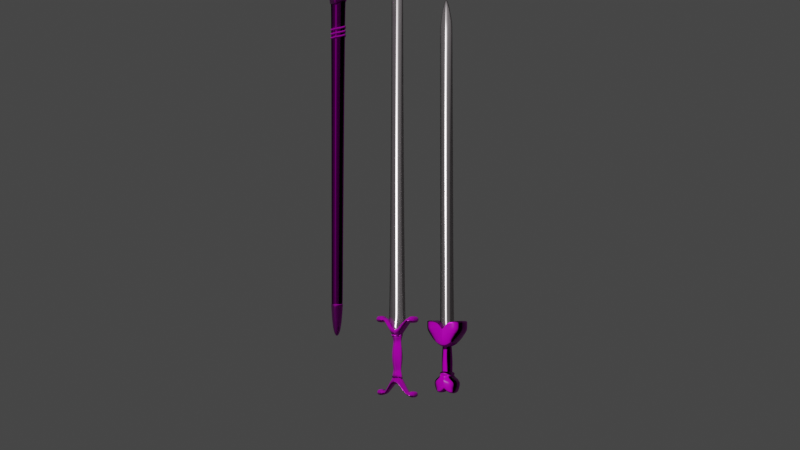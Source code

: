 # Source: GallicLongsword.blend  (saved by Blender 3.3.6; exported with 4.5.12 LTS)
import bpy
from mathutils import Matrix  # noqa: F401  (used for matrix-valued properties, if any)

bpy.ops.wm.read_factory_settings(use_empty=True)
scene = bpy.context.scene
scene.name = 'Scene'

# ---- collections
col_collection = bpy.data.collections.new('Collection'); scene.collection.children.link(col_collection)

# ---- images (referenced by path relative to the original .blend; pixels are not part of the script)
import os
ASSET_DIR = os.environ.get("B2B_ASSET_DIR", "")  # directory of the original .blend (textures are referenced by path, not embedded)
HERE = os.path.dirname(os.path.abspath(__file__))  # packed textures are extracted next to this script under _unpacked/

def load_image(name, relpath, width, height, colorspace="sRGB"):
    """Load a texture the original file referenced (path relative to the .blend, or extracted next to this script)."""
    p = next((c for c in (os.path.join(HERE, relpath), os.path.join(ASSET_DIR, relpath)) if relpath and os.path.exists(c)), "")
    if p:
        img = bpy.data.images.load(p, check_existing=True)
        img.name = name
    else:  # same state as the original file: an image datablock whose file is absent (Cycles renders it pink)
        img = bpy.data.images.new(name, width, height)
        img.source = "FILE"
        img.filepath = "//" + (relpath or name)
    img.colorspace_settings.name = colorspace
    return img
img_metal047a_4k_jpg_displacement_jpg = load_image('Metal047A_4K-JPG_Displacement.jpg', 'Metal047A_4K-JPG_Displacement.jpg', 1024, 1024, 'Non-Color')
img_metal047a_4k_jpg_color_jpg = load_image('Metal047A_4K-JPG_Color.jpg', 'Metal047A_4K-JPG_Color.jpg', 1024, 1024, 'sRGB')
img_metal047a_4k_jpg_mtlx = load_image('Metal047A_4K-JPG.mtlx', 'Metal047A_4K-JPG.mtlx', 1024, 1024, 'Non-Color')
img_metal047a_4k_jpg_roughness_jpg = load_image('Metal047A_4K-JPG_Roughness.jpg', 'Metal047A_4K-JPG_Roughness.jpg', 1024, 1024, 'Non-Color')
img_metal047a_4k_jpg_normaldx_jpg = load_image('Metal047A_4K-JPG_NormalDX.jpg', 'Metal047A_4K-JPG_NormalDX.jpg', 1024, 1024, 'Non-Color')
img_leather034d_1k_jpg_displacement_jpg_002 = load_image('Leather034D_1K-JPG_Displacement.jpg.002', 'Leather034D_1K-JPG_Displacement.jpg', 1024, 1024, 'Non-Color')
img_leather034d_1k_jpg_color_jpg_002 = load_image('Leather034D_1K-JPG_Color.jpg.002', 'Leather034D_1K-JPG_Color.jpg', 1024, 1024, 'sRGB')
img_leather034d_1k_jpg_roughness_jpg_001 = load_image('Leather034D_1K-JPG_Roughness.jpg.001', 'Leather034D_1K-JPG_Roughness.jpg', 1024, 1024, 'Non-Color')
img_leather034d_1k_jpg_normaldx_jpg_002 = load_image('Leather034D_1K-JPG_NormalDX.jpg.002', 'Leather034D_1K-JPG_NormalDX.jpg', 1024, 1024, 'Non-Color')
img_leather034d_1k_jpg_ambientocclusion_jpg_001 = load_image('Leather034D_1K-JPG_AmbientOcclusion.jpg.001', 'Leather034D_1K-JPG_AmbientOcclusion.jpg', 1024, 1024, 'Non-Color')
img_wood027_1k_jpg_displacement_jpg_002 = load_image('Wood027_1K-JPG_Displacement.jpg.002', 'Wood027_1K-JPG_Displacement.jpg', 1024, 1024, 'Non-Color')
img_wood027_1k_jpg_color_jpg_002 = load_image('Wood027_1K-JPG_Color.jpg.002', 'Wood027_1K-JPG_Color.jpg', 1024, 1024, 'sRGB')
img_wood027_1k_jpg_roughness_jpg_002 = load_image('Wood027_1K-JPG_Roughness.jpg.002', 'Wood027_1K-JPG_Roughness.jpg', 1024, 1024, 'Non-Color')
img_wood027_1k_jpg_normaldx_jpg_002 = load_image('Wood027_1K-JPG_NormalDX.jpg.002', 'Wood027_1K-JPG_NormalDX.jpg', 1024, 1024, 'Non-Color')
img_metal003_1k_jpg_displacement_jpg_002 = load_image('Metal003_1K-JPG_Displacement.jpg.002', 'Metal003_1K-JPG_Displacement.jpg', 1024, 1024, 'Non-Color')
img_metal003_1k_jpg_color_jpg_002 = load_image('Metal003_1K-JPG_Color.jpg.002', 'Metal003_1K-JPG_Color.jpg', 1024, 1024, 'sRGB')
img_metal003_1k_jpg_mtlx_001 = load_image('Metal003_1K-JPG.mtlx.001', 'Metal003_1K-JPG.mtlx', 1024, 1024, 'Non-Color')
img_metal003_1k_jpg_roughness_jpg_001 = load_image('Metal003_1K-JPG_Roughness.jpg.001', 'Metal003_1K-JPG_Roughness.jpg', 1024, 1024, 'Non-Color')
img_metal003_1k_jpg_normaldx_jpg_002 = load_image('Metal003_1K-JPG_NormalDX.jpg.002', 'Metal003_1K-JPG_NormalDX.jpg', 1024, 1024, 'Non-Color')
img_metal032_4k_jpg_roughness_jpg_001 = load_image('Metal032_4K-JPG_Roughness.jpg.001', 'Metal032_4K-JPG_Roughness.jpg', 1024, 1024, 'Non-Color')
img_metal032_4k_jpg_displacement_jpg_001 = load_image('Metal032_4K-JPG_Displacement.jpg.001', 'Metal032_4K-JPG_Displacement.jpg', 1024, 1024, 'Non-Color')
img_metal032_4k_jpg_color_jpg_001 = load_image('Metal032_4K-JPG_Color.jpg.001', 'Metal032_4K-JPG_Color.jpg', 1024, 1024, 'sRGB')
img_metal032_4k_jpg_mtlx_001 = load_image('Metal032_4K-JPG.mtlx.001', 'Metal032_4K-JPG.mtlx', 1024, 1024, 'Non-Color')
img_metal032_4k_jpg_normaldx_jpg_001 = load_image('Metal032_4K-JPG_NormalDX.jpg.001', 'Metal032_4K-JPG_NormalDX.jpg', 1024, 1024, 'Non-Color')
img_leather034c_4k_jpg_displacement_jpg = load_image('Leather034C_4K-JPG_Displacement.jpg', 'Leather034C_4K-JPG_Displacement.jpg', 1024, 1024, 'Non-Color')
img_leather034c_4k_jpg_color_jpg = load_image('Leather034C_4K-JPG_Color.jpg', 'Leather034C_4K-JPG_Color.jpg', 1024, 1024, 'sRGB')
img_leather034c_4k_jpg_roughness_jpg = load_image('Leather034C_4K-JPG_Roughness.jpg', 'Leather034C_4K-JPG_Roughness.jpg', 1024, 1024, 'Non-Color')
img_leather034c_4k_jpg_normaldx_jpg = load_image('Leather034C_4K-JPG_NormalDX.jpg', 'Leather034C_4K-JPG_NormalDX.jpg', 1024, 1024, 'Non-Color')
img_leather034c_4k_jpg_ambientocclusion_jpg = load_image('Leather034C_4K-JPG_AmbientOcclusion.jpg', 'Leather034C_4K-JPG_AmbientOcclusion.jpg', 1024, 1024, 'Non-Color')
img_metal035_4k_jpg_displacement_jpg_001 = load_image('Metal035_4K-JPG_Displacement.jpg.001', 'Metal035_4K-JPG_Displacement.jpg', 1024, 1024, 'Non-Color')
img_metal035_4k_jpg_color_jpg_001 = load_image('Metal035_4K-JPG_Color.jpg.001', 'Metal035_4K-JPG_Color.jpg', 1024, 1024, 'sRGB')
img_metal035_4k_jpg_mtlx_001 = load_image('Metal035_4K-JPG.mtlx.001', 'Metal035_4K-JPG.mtlx', 1024, 1024, 'Non-Color')
img_metal035_4k_jpg_roughness_jpg_001 = load_image('Metal035_4K-JPG_Roughness.jpg.001', 'Metal035_4K-JPG_Roughness.jpg', 1024, 1024, 'Non-Color')
img_metal035_4k_jpg_normaldx_jpg_001 = load_image('Metal035_4K-JPG_NormalDX.jpg.001', 'Metal035_4K-JPG_NormalDX.jpg', 1024, 1024, 'Non-Color')

# ---- materials (node trees are filled in below, after node groups)
mat_swordbasematerial = bpy.data.materials.new('SwordBaseMaterial')
mat_swordbasematerial.alpha_threshold = 0.0
mat_swordbasematerial.roughness = 0.5
mat_swordbasematerial.line_color = (0.0, 0.0, 0.0, 1.0)
mat_swordleathermaterial_001 = bpy.data.materials.new('SwordLeatherMaterial.001')
mat_swordwoodmaterial_001 = bpy.data.materials.new('SwordWoodMaterial.001')
mat_hiltmetalmaterial_001 = bpy.data.materials.new('HiltMetalMaterial.001')
mat_swordmetalmaterial_001 = bpy.data.materials.new('SwordMetalMaterial.001')
mat_swordmetalmaterial_001.alpha_threshold = 0.0
mat_swordmetalmaterial_001.roughness = 0.5
mat_swordmetalmaterial_001.line_color = (0.0, 0.0, 0.0, 1.0)
mat_swordhandlematerial = bpy.data.materials.new('SwordHandleMaterial')
mat_hiltringmaterial = bpy.data.materials.new('HiltRingMaterial')

# ---- material node trees
mat_swordbasematerial.use_nodes = True; mat_swordbasematerial.node_tree.nodes.clear()
_N = mat_swordbasematerial.node_tree.nodes; _L = mat_swordbasematerial.node_tree.links
n0 = _N.new('ShaderNodeOutputMaterial'); n0.name = 'Material Output'; n0.location = (300, 300)
n1 = _N.new('ShaderNodeBsdfPrincipled'); n1.name = 'Principled BSDF'; n1.location = (10, 300)
n1.distribution = 'GGX'
n1.subsurface_method = 'RANDOM_WALK_SKIN'
n1.inputs[3].default_value = 1.45
n1.inputs[27].default_value = (0.0, 0.0, 0.0, 1.0)
n1.inputs[28].default_value = 1.0
n2 = _N.new('ShaderNodeTexImage'); n2.name = 'Image Texture'; n2.location = (88, -1150)
n2.label = 'Displacement'
n2.image = img_metal047a_4k_jpg_displacement_jpg
n3 = _N.new('ShaderNodeDisplacement'); n3.name = 'Displacement'; n3.location = (110, -400)
n3.inputs[2].default_value = 1.0
n4 = _N.new('ShaderNodeTexImage'); n4.name = 'Image Texture.001'; n4.location = (88, -30)
n4.label = 'Base Color'
n4.image = img_metal047a_4k_jpg_color_jpg
n5 = _N.new('ShaderNodeTexImage'); n5.name = 'Image Texture.002'; n5.location = (88, -310)
n5.label = 'Metallic'
n5.image = img_metal047a_4k_jpg_mtlx
n6 = _N.new('ShaderNodeTexImage'); n6.name = 'Image Texture.003'; n6.location = (88, -590)
n6.label = 'Roughness'
n6.image = img_metal047a_4k_jpg_roughness_jpg
n7 = _N.new('ShaderNodeTexImage'); n7.name = 'Image Texture.004'; n7.location = (88, -870)
n7.label = 'Normal'
n7.image = img_metal047a_4k_jpg_normaldx_jpg
n8 = _N.new('ShaderNodeNormalMap'); n8.name = 'Normal Map'; n8.location = (-240, -340)
n8.inputs[0].default_value = 1.1
n9 = _N.new('ShaderNodeMapping'); n9.name = 'Mapping'; n9.location = (230, -30)
n10 = _N.new('NodeReroute'); n10.name = 'Reroute'; n10.location = (38, -700)
n10.width = 16
n10.socket_idname = 'NodeSocketVector'
n11 = _N.new('ShaderNodeTexCoord'); n11.name = 'Texture Coordinate'; n11.location = (30, -30)
n12 = _N.new('NodeFrame'); n12.name = 'Frame'; n12.location = (-1270, 330)
n12.label = 'Mapping'
n12.width = 400
n13 = _N.new('NodeFrame'); n13.name = 'Frame.001'; n13.location = (-628, 530)
n13.label = 'Textures'
n13.width = 358
n2.parent = n13
n4.parent = n13
n5.parent = n13
n6.parent = n13
n7.parent = n13
n9.parent = n12
n10.parent = n13
n11.parent = n12
_L.new(n1.outputs[0], n0.inputs[0])
_L.new(n2.outputs[0], n3.inputs[0])
_L.new(n3.outputs[0], n0.inputs[2])
_L.new(n4.outputs[0], n1.inputs[0])
_L.new(n5.outputs[0], n1.inputs[1])
_L.new(n6.outputs[0], n1.inputs[2])
_L.new(n7.outputs[0], n8.inputs[1])
_L.new(n8.outputs[0], n1.inputs[5])
_L.new(n10.outputs[0], n4.inputs[0])
_L.new(n10.outputs[0], n5.inputs[0])
_L.new(n10.outputs[0], n6.inputs[0])
_L.new(n10.outputs[0], n7.inputs[0])
_L.new(n10.outputs[0], n2.inputs[0])
_L.new(n9.outputs[0], n10.inputs[0])
_L.new(n11.outputs[2], n9.inputs[0])
n0.is_active_output = True
mat_swordleathermaterial_001.use_nodes = True; mat_swordleathermaterial_001.node_tree.nodes.clear()
_N = mat_swordleathermaterial_001.node_tree.nodes; _L = mat_swordleathermaterial_001.node_tree.links
n0 = _N.new('NodeFrame'); n0.name = 'Frame'; n0.location = (-1498, 359)
n0.label = 'Mapping'
n0.width = 400
n1 = _N.new('NodeFrame'); n1.name = 'Frame.001'; n1.location = (-856, 559)
n1.label = 'Textures'
n1.width = 358
n2 = _N.new('ShaderNodeOutputMaterial'); n2.name = 'Material Output'; n2.location = (378, 337)
n3 = _N.new('ShaderNodeBsdfPrincipled'); n3.name = 'Principled BSDF'; n3.location = (-218, 329)
n3.distribution = 'GGX'
n3.subsurface_method = 'RANDOM_WALK_SKIN'
n3.inputs[3].default_value = 1.45
n3.inputs[13].default_value = 0.0
n3.inputs[27].default_value = (0.0, 0.0, 0.0, 1.0)
n3.inputs[28].default_value = 1.0
n4 = _N.new('ShaderNodeTexImage'); n4.name = 'Image Texture'; n4.location = (88, -1150)
n4.label = 'Displacement'
n4.image = img_leather034d_1k_jpg_displacement_jpg_002
n5 = _N.new('ShaderNodeDisplacement'); n5.name = 'Displacement'; n5.location = (-118, -371)
n5.inputs[2].default_value = 1.0
n6 = _N.new('ShaderNodeTexImage'); n6.name = 'Image Texture.001'; n6.location = (88, -310)
n6.label = 'Base Color'
n6.image = img_leather034d_1k_jpg_color_jpg_002
n7 = _N.new('ShaderNodeTexImage'); n7.name = 'Image Texture.002'; n7.location = (88, -590)
n7.label = 'Roughness'
n7.image = img_leather034d_1k_jpg_roughness_jpg_001
n8 = _N.new('ShaderNodeTexImage'); n8.name = 'Image Texture.003'; n8.location = (88, -870)
n8.label = 'Normal'
n8.image = img_leather034d_1k_jpg_normaldx_jpg_002
n9 = _N.new('ShaderNodeTexImage'); n9.name = 'Image Texture.004'; n9.location = (88, -30)
n9.label = 'Ambient Occlusion'
n9.image = img_leather034d_1k_jpg_ambientocclusion_jpg_001
n10 = _N.new('ShaderNodeMapping'); n10.name = 'Mapping'; n10.location = (230, -30)
n11 = _N.new('NodeReroute'); n11.name = 'Reroute'; n11.location = (38, -705)
n11.width = 16
n11.socket_idname = 'NodeSocketVector'
n12 = _N.new('ShaderNodeTexCoord'); n12.name = 'Texture Coordinate'; n12.location = (30, -30)
n13 = _N.new('ShaderNodeNormalMap'); n13.name = 'Normal Map'; n13.location = (-468, -311)
n13.inputs[0].default_value = 1.5
n4.parent = n1
n6.parent = n1
n7.parent = n1
n8.parent = n1
n9.parent = n1
n10.parent = n0
n11.parent = n1
n12.parent = n0
_L.new(n3.outputs[0], n2.inputs[0])
_L.new(n4.outputs[0], n5.inputs[0])
_L.new(n5.outputs[0], n2.inputs[2])
_L.new(n6.outputs[0], n3.inputs[0])
_L.new(n7.outputs[0], n3.inputs[2])
_L.new(n8.outputs[0], n13.inputs[1])
_L.new(n13.outputs[0], n3.inputs[5])
_L.new(n11.outputs[0], n9.inputs[0])
_L.new(n11.outputs[0], n6.inputs[0])
_L.new(n11.outputs[0], n7.inputs[0])
_L.new(n11.outputs[0], n8.inputs[0])
_L.new(n11.outputs[0], n4.inputs[0])
_L.new(n10.outputs[0], n11.inputs[0])
_L.new(n12.outputs[2], n10.inputs[0])
n2.is_active_output = True
mat_swordwoodmaterial_001.use_nodes = True; mat_swordwoodmaterial_001.node_tree.nodes.clear()
_N = mat_swordwoodmaterial_001.node_tree.nodes; _L = mat_swordwoodmaterial_001.node_tree.links
n0 = _N.new('ShaderNodeOutputMaterial'); n0.name = 'Material Output'; n0.location = (473, 292)
n1 = _N.new('ShaderNodeBsdfPrincipled'); n1.name = 'Principled BSDF'; n1.location = (-91, 310)
n1.distribution = 'GGX'
n1.subsurface_method = 'RANDOM_WALK_SKIN'
n1.inputs[3].default_value = 1.45
n1.inputs[13].default_value = 0.1091
n1.inputs[27].default_value = (0.0, 0.0, 0.0, 1.0)
n1.inputs[28].default_value = 1.0
n2 = _N.new('ShaderNodeTexImage'); n2.name = 'Image Texture'; n2.location = (88, -870)
n2.label = 'Displacement'
n2.image = img_wood027_1k_jpg_displacement_jpg_002
n3 = _N.new('ShaderNodeDisplacement'); n3.name = 'Displacement'; n3.location = (9, -390)
n3.inputs[2].default_value = 1.0
n4 = _N.new('ShaderNodeTexImage'); n4.name = 'Image Texture.001'; n4.location = (88, -30)
n4.label = 'Base Color'
n4.image = img_wood027_1k_jpg_color_jpg_002
n5 = _N.new('ShaderNodeTexImage'); n5.name = 'Image Texture.002'; n5.location = (88, -310)
n5.label = 'Roughness'
n5.image = img_wood027_1k_jpg_roughness_jpg_002
n6 = _N.new('ShaderNodeTexImage'); n6.name = 'Image Texture.003'; n6.location = (88, -590)
n6.label = 'Normal'
n6.image = img_wood027_1k_jpg_normaldx_jpg_002
n7 = _N.new('ShaderNodeNormalMap'); n7.name = 'Normal Map'; n7.location = (-341, -50)
n7.inputs[0].default_value = 1.1
n8 = _N.new('ShaderNodeMapping'); n8.name = 'Mapping'; n8.location = (230, -30)
n9 = _N.new('NodeReroute'); n9.name = 'Reroute'; n9.location = (38, -588)
n9.width = 16
n9.socket_idname = 'NodeSocketVector'
n10 = _N.new('ShaderNodeTexCoord'); n10.name = 'Texture Coordinate'; n10.location = (30, -30)
n11 = _N.new('NodeFrame'); n11.name = 'Frame'; n11.location = (-1371, 340)
n11.label = 'Mapping'
n11.width = 400
n12 = _N.new('NodeFrame'); n12.name = 'Frame.001'; n12.location = (-729, 540)
n12.label = 'Textures'
n12.width = 358
n2.parent = n12
n4.parent = n12
n5.parent = n12
n6.parent = n12
n8.parent = n11
n9.parent = n12
n10.parent = n11
_L.new(n1.outputs[0], n0.inputs[0])
_L.new(n2.outputs[0], n3.inputs[0])
_L.new(n3.outputs[0], n0.inputs[2])
_L.new(n4.outputs[0], n1.inputs[0])
_L.new(n5.outputs[0], n1.inputs[2])
_L.new(n6.outputs[0], n7.inputs[1])
_L.new(n7.outputs[0], n1.inputs[5])
_L.new(n9.outputs[0], n4.inputs[0])
_L.new(n9.outputs[0], n5.inputs[0])
_L.new(n9.outputs[0], n6.inputs[0])
_L.new(n9.outputs[0], n2.inputs[0])
_L.new(n8.outputs[0], n9.inputs[0])
_L.new(n10.outputs[2], n8.inputs[0])
n0.is_active_output = True
mat_hiltmetalmaterial_001.use_nodes = True; mat_hiltmetalmaterial_001.node_tree.nodes.clear()
_N = mat_hiltmetalmaterial_001.node_tree.nodes; _L = mat_hiltmetalmaterial_001.node_tree.links
n0 = _N.new('ShaderNodeOutputMaterial'); n0.name = 'Material Output'; n0.location = (633, 303)
n1 = _N.new('ShaderNodeBsdfPrincipled'); n1.name = 'Principled BSDF'; n1.location = (10, 300)
n1.distribution = 'GGX'
n1.subsurface_method = 'RANDOM_WALK_SKIN'
n1.inputs[3].default_value = 1.45
n1.inputs[13].default_value = 0.1364
n1.inputs[27].default_value = (0.0, 0.0, 0.0, 1.0)
n1.inputs[28].default_value = 1.0
n2 = _N.new('ShaderNodeTexImage'); n2.name = 'Image Texture'; n2.location = (88, -1150)
n2.label = 'Displacement'
n2.image = img_metal003_1k_jpg_displacement_jpg_002
n3 = _N.new('ShaderNodeDisplacement'); n3.name = 'Displacement'; n3.location = (110, -400)
n3.inputs[2].default_value = 1.0
n4 = _N.new('ShaderNodeTexImage'); n4.name = 'Image Texture.001'; n4.location = (88, -30)
n4.label = 'Base Color'
n4.image = img_metal003_1k_jpg_color_jpg_002
n5 = _N.new('ShaderNodeTexImage'); n5.name = 'Image Texture.002'; n5.location = (88, -310)
n5.label = 'Metallic'
n5.image = img_metal003_1k_jpg_mtlx_001
n6 = _N.new('ShaderNodeTexImage'); n6.name = 'Image Texture.003'; n6.location = (88, -590)
n6.label = 'Roughness'
n6.image = img_metal003_1k_jpg_roughness_jpg_001
n7 = _N.new('ShaderNodeTexImage'); n7.name = 'Image Texture.004'; n7.location = (88, -870)
n7.label = 'Normal'
n7.image = img_metal003_1k_jpg_normaldx_jpg_002
n8 = _N.new('ShaderNodeNormalMap'); n8.name = 'Normal Map'; n8.location = (-240, -340)
n8.inputs[0].default_value = 1.1
n9 = _N.new('ShaderNodeMapping'); n9.name = 'Mapping'; n9.location = (230, -30)
n10 = _N.new('NodeReroute'); n10.name = 'Reroute'; n10.location = (38, -700)
n10.width = 16
n10.socket_idname = 'NodeSocketVector'
n11 = _N.new('ShaderNodeTexCoord'); n11.name = 'Texture Coordinate'; n11.location = (30, -30)
n12 = _N.new('NodeFrame'); n12.name = 'Frame'; n12.location = (-1270, 330)
n12.label = 'Mapping'
n12.width = 400
n13 = _N.new('NodeFrame'); n13.name = 'Frame.001'; n13.location = (-628, 530)
n13.label = 'Textures'
n13.width = 358
n2.parent = n13
n4.parent = n13
n5.parent = n13
n6.parent = n13
n7.parent = n13
n9.parent = n12
n10.parent = n13
n11.parent = n12
_L.new(n1.outputs[0], n0.inputs[0])
_L.new(n2.outputs[0], n3.inputs[0])
_L.new(n3.outputs[0], n0.inputs[2])
_L.new(n4.outputs[0], n1.inputs[0])
_L.new(n5.outputs[0], n1.inputs[1])
_L.new(n6.outputs[0], n1.inputs[2])
_L.new(n7.outputs[0], n8.inputs[1])
_L.new(n8.outputs[0], n1.inputs[5])
_L.new(n10.outputs[0], n4.inputs[0])
_L.new(n10.outputs[0], n5.inputs[0])
_L.new(n10.outputs[0], n6.inputs[0])
_L.new(n10.outputs[0], n7.inputs[0])
_L.new(n10.outputs[0], n2.inputs[0])
_L.new(n9.outputs[0], n10.inputs[0])
_L.new(n11.outputs[2], n9.inputs[0])
n0.is_active_output = True
mat_swordmetalmaterial_001.use_nodes = True; mat_swordmetalmaterial_001.node_tree.nodes.clear()
_N = mat_swordmetalmaterial_001.node_tree.nodes; _L = mat_swordmetalmaterial_001.node_tree.links
n0 = _N.new('NodeFrame'); n0.name = 'Frame'; n0.location = (-1774, 320)
n0.label = 'Mapping'
n0.width = 400
n1 = _N.new('NodeFrame'); n1.name = 'Frame.001'; n1.location = (-1132, 520)
n1.label = 'Textures'
n1.width = 358
n2 = _N.new('ShaderNodeOutputMaterial'); n2.name = 'Material Output'; n2.location = (603, 294)
n3 = _N.new('ShaderNodeDisplacement'); n3.name = 'Displacement'; n3.location = (-14, -405)
n3.inputs[2].default_value = 1.0
n4 = _N.new('ShaderNodeMapping'); n4.name = 'Mapping'; n4.location = (230, -30)
n5 = _N.new('ShaderNodeTexCoord'); n5.name = 'Texture Coordinate'; n5.location = (30, -30)
n6 = _N.new('ShaderNodeTexNoise'); n6.name = 'Noise Texture'; n6.location = (-593, 464)
n6.inputs[1].default_value = 4.6
n7 = _N.new('ShaderNodeValToRGB'); n7.name = 'ColorRamp'; n7.location = (-373, 437)
while len(n7.color_ramp.elements) > 1: n7.color_ramp.elements.remove(n7.color_ramp.elements[-1])
n7.color_ramp.elements[0].position = 0.2; n7.color_ramp.elements[0].color = (0.7243, 0.624, 0.6617, 1.0)
_e = n7.color_ramp.elements.new(1.0); _e.color = (1.0, 1.0, 1.0, 1.0)
n8 = _N.new('ShaderNodeTexImage'); n8.name = 'Image Texture.003'; n8.location = (88, -590)
n8.label = 'Roughness'
n8.image = img_metal032_4k_jpg_roughness_jpg_001
n9 = _N.new('ShaderNodeTexImage'); n9.name = 'Image Texture'; n9.location = (88, -1150)
n9.label = 'Displacement'
n9.image = img_metal032_4k_jpg_displacement_jpg_001
n10 = _N.new('ShaderNodeTexImage'); n10.name = 'Image Texture.001'; n10.location = (88, -30)
n10.label = 'Base Color'
n10.image = img_metal032_4k_jpg_color_jpg_001
n11 = _N.new('ShaderNodeTexImage'); n11.name = 'Image Texture.002'; n11.location = (88, -310)
n11.label = 'Metallic'
n11.image = img_metal032_4k_jpg_mtlx_001
n12 = _N.new('ShaderNodeTexImage'); n12.name = 'Image Texture.004'; n12.location = (88, -870)
n12.label = 'Normal'
n12.image = img_metal032_4k_jpg_normaldx_jpg_001
n13 = _N.new('NodeReroute'); n13.name = 'Reroute'; n13.location = (38, -699)
n13.width = 16
n13.socket_idname = 'NodeSocketVector'
n14 = _N.new('ShaderNodeBsdfPrincipled'); n14.name = 'Principled BSDF'; n14.location = (-53, 295)
n14.distribution = 'GGX'
n14.subsurface_method = 'RANDOM_WALK_SKIN'
n14.inputs[1].default_value = 0.8
n14.inputs[2].default_value = 0.25
n14.inputs[3].default_value = 1.45
n14.inputs[11].default_value = 1.578
n14.inputs[13].default_value = 0.6909
n14.inputs[27].default_value = (0.0, 0.0, 0.0, 1.0)
n14.inputs[28].default_value = 1.0
n15 = _N.new('ShaderNodeNormalMap'); n15.name = 'Normal Map'; n15.location = (-744, -350)
n15.inputs[0].default_value = 1.2
n4.parent = n0
n5.parent = n0
n8.parent = n1
n9.parent = n1
n10.parent = n1
n11.parent = n1
n12.parent = n1
n13.parent = n1
_L.new(n14.outputs[0], n2.inputs[0])
_L.new(n9.outputs[0], n3.inputs[0])
_L.new(n3.outputs[0], n2.inputs[2])
_L.new(n12.outputs[0], n15.inputs[1])
_L.new(n15.outputs[0], n14.inputs[5])
_L.new(n13.outputs[0], n10.inputs[0])
_L.new(n13.outputs[0], n11.inputs[0])
_L.new(n13.outputs[0], n8.inputs[0])
_L.new(n13.outputs[0], n12.inputs[0])
_L.new(n13.outputs[0], n9.inputs[0])
_L.new(n4.outputs[0], n13.inputs[0])
_L.new(n5.outputs[2], n4.inputs[0])
_L.new(n10.outputs[0], n6.inputs[0])
_L.new(n7.outputs[0], n14.inputs[0])
_L.new(n6.outputs[1], n7.inputs[0])
n2.is_active_output = True
mat_swordhandlematerial.use_nodes = True; mat_swordhandlematerial.node_tree.nodes.clear()
_N = mat_swordhandlematerial.node_tree.nodes; _L = mat_swordhandlematerial.node_tree.links
n0 = _N.new('ShaderNodeOutputMaterial'); n0.name = 'Material Output'; n0.location = (300, 300)
n1 = _N.new('ShaderNodeBsdfPrincipled'); n1.name = 'Principled BSDF'; n1.location = (10, 300)
n1.distribution = 'GGX'
n1.subsurface_method = 'RANDOM_WALK_SKIN'
n1.inputs[3].default_value = 1.45
n1.inputs[27].default_value = (0.0, 0.0, 0.0, 1.0)
n1.inputs[28].default_value = 1.0
n2 = _N.new('ShaderNodeTexImage'); n2.name = 'Image Texture'; n2.location = (88, -1150)
n2.label = 'Displacement'
n2.image = img_leather034c_4k_jpg_displacement_jpg
n3 = _N.new('ShaderNodeDisplacement'); n3.name = 'Displacement'; n3.location = (110, -400)
n3.inputs[2].default_value = 1.0
n4 = _N.new('ShaderNodeTexImage'); n4.name = 'Image Texture.001'; n4.location = (88, -310)
n4.label = 'Base Color'
n4.image = img_leather034c_4k_jpg_color_jpg
n5 = _N.new('ShaderNodeTexImage'); n5.name = 'Image Texture.002'; n5.location = (88, -590)
n5.label = 'Roughness'
n5.image = img_leather034c_4k_jpg_roughness_jpg
n6 = _N.new('ShaderNodeTexImage'); n6.name = 'Image Texture.003'; n6.location = (88, -870)
n6.label = 'Normal'
n6.image = img_leather034c_4k_jpg_normaldx_jpg
n7 = _N.new('ShaderNodeNormalMap'); n7.name = 'Normal Map'; n7.location = (-240, -340)
n7.inputs[0].default_value = 1.1
n8 = _N.new('ShaderNodeTexImage'); n8.name = 'Image Texture.004'; n8.location = (88, -30)
n8.label = 'Ambient Occlusion'
n8.image = img_leather034c_4k_jpg_ambientocclusion_jpg
n9 = _N.new('ShaderNodeMapping'); n9.name = 'Mapping'; n9.location = (230, -30)
n10 = _N.new('NodeReroute'); n10.name = 'Reroute'; n10.location = (38, -700)
n10.width = 16
n10.socket_idname = 'NodeSocketVector'
n11 = _N.new('ShaderNodeTexCoord'); n11.name = 'Texture Coordinate'; n11.location = (30, -30)
n12 = _N.new('NodeFrame'); n12.name = 'Frame'; n12.location = (-1270, 330)
n12.label = 'Mapping'
n12.width = 400
n13 = _N.new('NodeFrame'); n13.name = 'Frame.001'; n13.location = (-628, 530)
n13.label = 'Textures'
n13.width = 358
n2.parent = n13
n4.parent = n13
n5.parent = n13
n6.parent = n13
n8.parent = n13
n9.parent = n12
n10.parent = n13
n11.parent = n12
_L.new(n1.outputs[0], n0.inputs[0])
_L.new(n2.outputs[0], n3.inputs[0])
_L.new(n3.outputs[0], n0.inputs[2])
_L.new(n4.outputs[0], n1.inputs[0])
_L.new(n5.outputs[0], n1.inputs[2])
_L.new(n6.outputs[0], n7.inputs[1])
_L.new(n7.outputs[0], n1.inputs[5])
_L.new(n10.outputs[0], n8.inputs[0])
_L.new(n10.outputs[0], n4.inputs[0])
_L.new(n10.outputs[0], n5.inputs[0])
_L.new(n10.outputs[0], n6.inputs[0])
_L.new(n10.outputs[0], n2.inputs[0])
_L.new(n9.outputs[0], n10.inputs[0])
_L.new(n11.outputs[2], n9.inputs[0])
n0.is_active_output = True
mat_hiltringmaterial.use_nodes = True; mat_hiltringmaterial.node_tree.nodes.clear()
_N = mat_hiltringmaterial.node_tree.nodes; _L = mat_hiltringmaterial.node_tree.links
n0 = _N.new('ShaderNodeOutputMaterial'); n0.name = 'Material Output'; n0.location = (300, 300)
n1 = _N.new('ShaderNodeBsdfPrincipled'); n1.name = 'Principled BSDF'; n1.location = (10, 300)
n1.distribution = 'GGX'
n1.subsurface_method = 'RANDOM_WALK_SKIN'
n1.inputs[3].default_value = 1.45
n1.inputs[27].default_value = (0.0, 0.0, 0.0, 1.0)
n1.inputs[28].default_value = 1.0
n2 = _N.new('ShaderNodeTexImage'); n2.name = 'Image Texture'; n2.location = (88, -1150)
n2.label = 'Displacement'
n2.image = img_metal035_4k_jpg_displacement_jpg_001
n3 = _N.new('ShaderNodeDisplacement'); n3.name = 'Displacement'; n3.location = (110, -400)
n3.inputs[2].default_value = 1.0
n4 = _N.new('ShaderNodeTexImage'); n4.name = 'Image Texture.001'; n4.location = (88, -30)
n4.label = 'Base Color'
n4.image = img_metal035_4k_jpg_color_jpg_001
n5 = _N.new('ShaderNodeTexImage'); n5.name = 'Image Texture.002'; n5.location = (88, -310)
n5.label = 'Metallic'
n5.image = img_metal035_4k_jpg_mtlx_001
n6 = _N.new('ShaderNodeTexImage'); n6.name = 'Image Texture.003'; n6.location = (88, -590)
n6.label = 'Roughness'
n6.image = img_metal035_4k_jpg_roughness_jpg_001
n7 = _N.new('ShaderNodeTexImage'); n7.name = 'Image Texture.004'; n7.location = (88, -870)
n7.label = 'Normal'
n7.image = img_metal035_4k_jpg_normaldx_jpg_001
n8 = _N.new('ShaderNodeNormalMap'); n8.name = 'Normal Map'; n8.location = (-240, -340)
n8.inputs[0].default_value = 1.1
n9 = _N.new('ShaderNodeMapping'); n9.name = 'Mapping'; n9.location = (230, -30)
n10 = _N.new('NodeReroute'); n10.name = 'Reroute'; n10.location = (38, -700)
n10.width = 16
n10.socket_idname = 'NodeSocketVector'
n11 = _N.new('ShaderNodeTexCoord'); n11.name = 'Texture Coordinate'; n11.location = (30, -30)
n12 = _N.new('NodeFrame'); n12.name = 'Frame'; n12.location = (-1270, 330)
n12.label = 'Mapping'
n12.width = 400
n13 = _N.new('NodeFrame'); n13.name = 'Frame.001'; n13.location = (-628, 530)
n13.label = 'Textures'
n13.width = 358
n2.parent = n13
n4.parent = n13
n5.parent = n13
n6.parent = n13
n7.parent = n13
n9.parent = n12
n10.parent = n13
n11.parent = n12
_L.new(n1.outputs[0], n0.inputs[0])
_L.new(n2.outputs[0], n3.inputs[0])
_L.new(n3.outputs[0], n0.inputs[2])
_L.new(n4.outputs[0], n1.inputs[0])
_L.new(n5.outputs[0], n1.inputs[1])
_L.new(n6.outputs[0], n1.inputs[2])
_L.new(n7.outputs[0], n8.inputs[1])
_L.new(n8.outputs[0], n1.inputs[5])
_L.new(n10.outputs[0], n4.inputs[0])
_L.new(n10.outputs[0], n5.inputs[0])
_L.new(n10.outputs[0], n6.inputs[0])
_L.new(n10.outputs[0], n7.inputs[0])
_L.new(n10.outputs[0], n2.inputs[0])
_L.new(n9.outputs[0], n10.inputs[0])
_L.new(n11.outputs[2], n9.inputs[0])
n0.is_active_output = True

# ---- world
world_world = bpy.data.worlds.new('World'); scene.world = world_world
world_world.use_nodes = True; world_world.node_tree.nodes.clear()
_N = world_world.node_tree.nodes; _L = world_world.node_tree.links
n0 = _N.new('ShaderNodeOutputWorld'); n0.name = 'World Output'; n0.location = (300, 300)
n1 = _N.new('ShaderNodeBackground'); n1.name = 'Background'; n1.location = (10, 300)
n1.inputs[0].default_value = (0.05088, 0.05088, 0.05088, 1.0)
_L.new(n1.outputs[0], n0.inputs[0])
n0.is_active_output = True
world_world.color = (0.05088, 0.05088, 0.05088)
world_world.use_sun_shadow = False
world_world.sun_shadow_jitter_overblur = 0.0

# ---- cameras
cam_camera = bpy.data.cameras.new('Camera')
cam_camera.clip_end = 100.0
cam_camera.ortho_scale = 7.314

# ---- lights
light_light = bpy.data.lights.new('Light', 'POINT')
light_light.transmission_factor = 0.0
light_light.energy = 1000.0
light_light.shadow_soft_size = 0.1
light_light.shadow_maximum_resolution = 0.006
light_light.use_absolute_resolution = True

# ---- meshes
me_cube = bpy.data.meshes.new('Cube')
me_cube.from_pydata([(0.1078, 0.2274, 1.648), (0.08546, 0.2274, -1.549), (-0.08715, 0.2274, 1.648), (-0.08546, 0.2274, -1.549), (-0.08546, 0.0, -1.549), (0.1078, 0.0, 1.648), (-0.08715, 0.0, 1.648), (0.08546, 0.0, -1.549), (-0.08715, 0.0, 1.298), (0.1078, 0.0, 1.298), (-0.08715, 0.2377, 1.298), (0.1078, 0.2377, 1.298), (0.08533, 0.2321, -1.2), (-0.08533, 0.2321, -1.2), (0.08533, 0.0, -1.2), (-0.08533, 0.0, -1.2), (0.07238, 0.869, 2.253), (-0.05177, 0.869, 2.253), (-0.151, 0.8756, 2.03), (0.07238, 0.8756, 2.03), (0.1208, 1.235, 2.379), (-0.1002, 1.235, 2.379), (-0.1002, 1.246, 1.983), (0.1208, 1.246, 1.983), (-0.1002, 0.904, 2.366), (-0.1002, 0.9158, 1.969), (0.1208, 0.9158, 1.969), (0.1208, 0.904, 2.366), (-0.0465, 0.8331, 2.253), (-0.1381, 0.8391, 2.03), (0.06711, 0.8391, 2.03), (0.06711, 0.8331, 2.253), (-0.1484, 0.6824, 2.03), (0.07134, 0.6824, 2.03), (0.07134, 0.6759, 2.253), (-0.05073, 0.6759, 2.253), (0.05068, 0.6745, -2.199), (-0.05068, 0.6745, -2.199), (0.05061, 0.6745, -1.992), (-0.05061, 0.6745, -1.992), (0.05068, 0.8377, -2.199), (-0.05068, 0.8377, -2.199), (0.05061, 0.8377, -1.992), (-0.05061, 0.8377, -1.992), (0.05068, 0.8867, -2.199), (-0.05068, 0.8867, -2.199), (0.05061, 0.8867, -1.992), (-0.05061, 0.8867, -1.992), (0.08721, 0.9194, -2.273), (-0.08721, 0.9194, -2.273), (0.08709, 0.9194, -1.917), (-0.08709, 0.9194, -1.917), (0.08721, 1.223, -2.273), (-0.08721, 1.223, -2.273), (0.08709, 1.223, -1.917), (-0.08709, 1.223, -1.917), (0.0, 0.2274, -1.549), (0.0, 0.2274, 1.648), (0.0, 0.0, -1.549), (0.0, 0.0, 1.648), (0.0, 0.2377, 1.298), (0.0, 0.2321, -1.2), (0.0, 0.869, 2.253), (0.0, 0.8756, 2.03), (0.0, 1.235, 2.379), (0.0, 1.246, 1.983), (0.0, 0.9158, 1.969), (0.0, 0.904, 2.366), (0.0, 0.8331, 2.253), (0.0, 0.8391, 2.03), (0.0, 0.6824, 2.03), (0.0, 0.6759, 2.253), (0.0, 0.6745, -2.199), (0.0, 0.6745, -1.992), (0.0, 0.8377, -2.199), (0.0, 0.8377, -1.992), (0.0, 0.8867, -2.199), (0.0, 0.8867, -1.992), (0.0, 0.9194, -2.273), (0.0, 0.9194, -1.917), (0.0, 1.223, -2.273), (0.0, 1.223, -1.917), (-0.01678, 0.0, 0.9375), (0.01678, 0.0, 0.9375), (-0.01678, 0.1541, 0.9375), (0.01678, 0.1541, 0.9375), (0.0, 0.1541, 0.9375), (0.0237, 0.1569, -0.8406), (-0.0237, 0.1569, -0.8406), (0.0237, 0.0, -0.8406), (-0.0237, 0.0, -0.8406), (0.0, 0.1569, -0.8406), (-0.08088, 0.0, 0.6678), (-0.07282, 0.0, -0.6446), (-0.1432, 0.0, 0.01133), (0.07282, 0.0, -0.6446), (0.08088, 0.0, 0.6678), (0.1432, 0.0, 0.01133), (-0.05087, 0.1335, 0.668), (-0.04579, 0.1283, -0.6448), (-0.0901, 0.1678, 0.01132), (0.05087, 0.1335, 0.668), (0.04579, 0.1283, -0.6448), (0.0901, 0.1678, 0.01132), (0.0, 0.1842, -0.6451), (0.0, 0.1895, 0.6683), (0.0, 0.2237, 0.01132), (0.1612, 0.2297, -1.375), (-0.1612, 0.2297, -1.375), (0.1612, 0.0, -1.375), (-0.1612, 0.0, -1.375), (0.09562, 0.6745, -2.095), (-0.09562, 0.6745, -2.095), (0.09562, 0.8377, -2.095), (-0.09562, 0.8377, -2.095), (0.09562, 0.8867, -2.095), (-0.09562, 0.8867, -2.095), (0.1645, 0.9194, -2.095), (-0.1645, 0.9194, -2.095), (0.1645, 1.223, -2.095), (-0.1645, 1.223, -2.095), (0.0, 1.223, -2.095), (-0.1802, 0.0, 1.473), (0.1802, 0.0, 1.473), (-0.1802, 0.2326, 1.473), (0.1802, 0.2326, 1.473), (-0.151, 0.8723, 2.142), (0.151, 0.8723, 2.142), (-0.2043, 1.24, 2.181), (0.2043, 1.24, 2.181), (0.2043, 0.9099, 2.168), (-0.2043, 0.9099, 2.168), (0.1381, 0.8361, 2.142), (-0.1381, 0.8361, 2.142), (-0.1484, 0.6792, 2.142), (0.1484, 0.6792, 2.142), (0.0, 1.24, 2.181)], [], [(122, 6, 2, 124), (101, 85, 83, 96), (133, 28, 17, 126), (125, 0, 5, 123), (56, 1, 7, 58), (98, 84, 86, 105), (57, 2, 6, 59), (85, 11, 9, 83), (86, 60, 11, 85), (82, 8, 10, 84), (107, 12, 14, 109), (108, 13, 39, 112), (110, 15, 13, 108), (131, 24, 21, 128), (69, 29, 18, 63), (132, 30, 19, 127), (68, 31, 16, 62), (136, 64, 20, 129), (130, 26, 23, 129), (67, 27, 20, 64), (66, 25, 22, 65), (63, 18, 25, 66), (62, 16, 27, 67), (127, 19, 26, 130), (126, 17, 24, 131), (71, 34, 31, 68), (135, 33, 30, 132), (70, 32, 29, 69), (134, 35, 28, 133), (124, 2, 35, 134), (60, 10, 32, 70), (125, 11, 33, 135), (57, 0, 34, 71), (112, 39, 43, 114), (56, 3, 37, 72), (61, 12, 38, 73), (107, 1, 36, 111), (74, 41, 45, 76), (72, 37, 41, 74), (73, 38, 42, 75), (111, 36, 40, 113), (77, 46, 50, 79), (75, 42, 46, 77), (113, 40, 44, 115), (114, 43, 47, 116), (118, 51, 55, 120), (115, 44, 48, 117), (116, 47, 51, 118), (76, 45, 49, 78), (121, 81, 54, 119), (78, 49, 53, 80), (79, 50, 54, 81), (117, 48, 52, 119), (51, 79, 81, 55), (48, 78, 80, 52), (120, 55, 81, 121), (44, 76, 78, 48), (43, 75, 77, 47), (47, 77, 79, 51), (39, 73, 75, 43), (36, 72, 74, 40), (40, 74, 76, 44), (13, 61, 73, 39), (1, 56, 72, 36), (2, 57, 71, 35), (11, 60, 70, 33), (33, 70, 69, 30), (35, 71, 68, 28), (17, 62, 67, 24), (19, 63, 66, 26), (26, 66, 65, 23), (24, 67, 64, 21), (128, 21, 64, 136), (28, 68, 62, 17), (30, 69, 63, 19), (84, 10, 60, 86), (0, 57, 59, 5), (3, 56, 58, 4), (105, 86, 85, 101), (88, 99, 104, 91), (90, 93, 99, 88), (91, 104, 102, 87), (87, 102, 95, 89), (13, 88, 91, 61), (12, 87, 89, 14), (61, 91, 87, 12), (15, 90, 88, 13), (92, 98, 100, 94), (94, 100, 99, 93), (105, 101, 103, 106), (106, 103, 102, 104), (101, 96, 97, 103), (103, 97, 95, 102), (98, 105, 106, 100), (100, 106, 104, 99), (92, 82, 84, 98), (53, 120, 121, 80), (50, 117, 119, 54), (80, 121, 119, 52), (45, 116, 118, 49), (46, 115, 117, 50), (49, 118, 120, 53), (41, 114, 116, 45), (42, 113, 115, 46), (38, 111, 113, 42), (12, 107, 111, 38), (37, 112, 114, 41), (4, 110, 108, 3), (3, 108, 112, 37), (1, 107, 109, 7), (22, 128, 136, 65), (0, 125, 135, 34), (10, 124, 134, 32), (32, 134, 133, 29), (34, 135, 132, 31), (18, 126, 131, 25), (16, 127, 130, 27), (27, 130, 129, 20), (65, 136, 129, 23), (31, 132, 127, 16), (25, 131, 128, 22), (11, 125, 123, 9), (29, 133, 126, 18), (8, 122, 124, 10)])
me_cube.polygons.foreach_set('use_smooth', [True] * 124)
_uv = me_cube.uv_layers.new(name='UVMap')
_uv.uv.foreach_set('vector', [0.9377, -0.02585, 1.047, -0.02585, 1.047, 0.2306, 0.9377, 0.2306, 0.6094, 0.7435, 0.7188, 0.7435, 0.7188, 0.9999, 0.6094, 0.9999, 1.047, -0.02585, 1.047, -0.2823, 1.156, -0.2823, 1.156, -0.02585, 0.9377, 0.7435, 1.047, 0.7435, 1.047, 0.9999, 0.9377, 0.9999, -0.1565, 0.7435, -0.04707, 0.7435, -0.04707, 0.9999, -0.1565, 0.9999, 0.6094, 0.2306, 0.7188, 0.2306, 0.7188, 0.487, 0.6094, 0.487, 1.156, 0.7435, 1.266, 0.7435, 1.266, 0.9999, 1.156, 0.9999, 0.7188, 0.7435, 0.8282, 0.7435, 0.8282, 0.9999, 0.7188, 0.9999, 0.7188, 0.487, 0.8282, 0.487, 0.8282, 0.7435, 0.7188, 0.7435, 0.7188, -0.02585, 0.8282, -0.02585, 0.8282, 0.2306, 0.7188, 0.2306, 0.06235, 0.7435, 0.1718, 0.7435, 0.1718, 0.9999, 0.06235, 0.9999, 0.1718, -0.02585, 0.1718, 0.2306, 0.06235, 0.2306, 0.06235, -0.02585, 0.06235, -0.02585, 0.1718, -0.02585, 0.1718, 0.2306, 0.06235, 0.2306, 1.266, -0.02585, 1.266, -0.2823, 1.375, -0.2823, 1.375, -0.02585, 1.047, 0.487, 1.047, 0.2306, 1.156, 0.2306, 1.156, 0.487, 0.9377, 0.2306, 0.8282, 0.2306, 0.8282, -0.02585, 0.9377, -0.02585, 1.156, 0.2306, 1.047, 0.2306, 1.047, -0.02585, 1.156, -0.02585, 1.485, 0.487, 1.594, 0.487, 1.594, 0.7435, 1.485, 0.7435, 0.9377, -0.2823, 0.8282, -0.2823, 0.8282, -0.5387, 0.9377, -0.5387, 1.156, -0.2823, 1.047, -0.2823, 1.047, -0.5387, 1.156, -0.5387, 1.266, 0.487, 1.266, 0.2306, 1.375, 0.2306, 1.375, 0.487, 1.156, 0.487, 1.156, 0.2306, 1.266, 0.2306, 1.266, 0.487, 1.156, -0.02585, 1.047, -0.02585, 1.047, -0.2823, 1.156, -0.2823, 0.9377, -0.02585, 0.8282, -0.02585, 0.8282, -0.2823, 0.9377, -0.2823, 1.156, -0.02585, 1.156, -0.2823, 1.266, -0.2823, 1.266, -0.02585, 1.156, 0.487, 1.047, 0.487, 1.047, 0.2306, 1.156, 0.2306, 0.9377, 0.487, 0.8282, 0.487, 0.8282, 0.2306, 0.9377, 0.2306, 0.9377, 0.487, 0.9377, 0.2306, 1.047, 0.2306, 1.047, 0.487, 0.9377, -0.02585, 0.9377, -0.2823, 1.047, -0.2823, 1.047, -0.02585, 0.8282, -0.02585, 0.8282, -0.2823, 0.9377, -0.2823, 0.9377, -0.02585, 0.8282, 0.487, 0.8282, 0.2306, 0.9377, 0.2306, 0.9377, 0.487, 0.9377, 0.7435, 0.8282, 0.7435, 0.8282, 0.487, 0.9377, 0.487, 1.156, 0.7435, 1.047, 0.7435, 1.047, 0.487, 1.156, 0.487, 0.06235, -0.02585, 0.06235, 0.2306, -0.04707, 0.2306, -0.04707, -0.02585, -0.1565, 0.7435, -0.2659, 0.7435, -0.2659, 0.487, -0.1565, 0.487, 0.1718, 0.487, 0.1718, 0.7435, 0.06235, 0.7435, 0.06235, 0.487, 0.06235, 0.7435, -0.04707, 0.7435, -0.04707, 0.487, 0.06235, 0.487, -0.1565, 0.2306, -0.2659, 0.2306, -0.2659, -0.02585, -0.1565, -0.02585, -0.1565, 0.487, -0.2659, 0.487, -0.2659, 0.2306, -0.1565, 0.2306, 0.06235, 0.487, 0.06235, 0.7435, -0.04707, 0.7435, -0.04707, 0.487, 0.06235, 0.487, -0.04707, 0.487, -0.04707, 0.2306, 0.06235, 0.2306, -0.1565, 0.487, -0.1565, 0.7435, -0.2659, 0.7435, -0.2659, 0.487, -0.04707, 0.487, -0.04707, 0.7435, -0.1565, 0.7435, -0.1565, 0.487, 0.06235, 0.2306, -0.04707, 0.2306, -0.04707, -0.02585, 0.06235, -0.02585, -0.04707, -0.02585, -0.04707, 0.2306, -0.1565, 0.2306, -0.1565, -0.02585, -0.2659, -0.02585, -0.2659, 0.2306, -0.3753, 0.2306, -0.3753, -0.02585, 0.06235, -0.02585, -0.04707, -0.02585, -0.04707, -0.2823, 0.06235, -0.2823, -0.1565, -0.02585, -0.1565, 0.2306, -0.2659, 0.2306, -0.2659, -0.02585, -0.1565, -0.02585, -0.2659, -0.02585, -0.2659, -0.2823, -0.1565, -0.2823, -0.4847, 0.487, -0.3753, 0.487, -0.3753, 0.7435, -0.4847, 0.7435, -0.1565, -0.2823, -0.2659, -0.2823, -0.2659, -0.5387, -0.1565, -0.5387, -0.2659, 0.487, -0.2659, 0.7435, -0.3753, 0.7435, -0.3753, 0.487, 0.06235, -0.2823, -0.04707, -0.2823, -0.04707, -0.5387, 0.06235, -0.5387, -0.2659, 0.2306, -0.2659, 0.487, -0.3753, 0.487, -0.3753, 0.2306, -0.04707, -0.2823, -0.1565, -0.2823, -0.1565, -0.5387, -0.04707, -0.5387, -0.4847, 0.2306, -0.3753, 0.2306, -0.3753, 0.487, -0.4847, 0.487, -0.04707, -0.02585, -0.1565, -0.02585, -0.1565, -0.2823, -0.04707, -0.2823, -0.04707, 0.2306, -0.04707, 0.487, -0.1565, 0.487, -0.1565, 0.2306, -0.1565, 0.2306, -0.1565, 0.487, -0.2659, 0.487, -0.2659, 0.2306, 0.06235, 0.2306, 0.06235, 0.487, -0.04707, 0.487, -0.04707, 0.2306, -0.04707, 0.487, -0.1565, 0.487, -0.1565, 0.2306, -0.04707, 0.2306, -0.04707, 0.2306, -0.1565, 0.2306, -0.1565, -0.02585, -0.04707, -0.02585, 0.1718, 0.2306, 0.1718, 0.487, 0.06235, 0.487, 0.06235, 0.2306, -0.04707, 0.7435, -0.1565, 0.7435, -0.1565, 0.487, -0.04707, 0.487, 1.266, 0.7435, 1.156, 0.7435, 1.156, 0.487, 1.266, 0.487, 0.8282, 0.7435, 0.8282, 0.487, 0.9377, 0.487, 0.9377, 0.7435, 0.9377, 0.7435, 0.9377, 0.487, 1.047, 0.487, 1.047, 0.7435, 1.266, 0.487, 1.156, 0.487, 1.156, 0.2306, 1.266, 0.2306, 1.266, -0.02585, 1.156, -0.02585, 1.156, -0.2823, 1.266, -0.2823, 1.156, 0.7435, 1.156, 0.487, 1.266, 0.487, 1.266, 0.7435, 1.266, 0.7435, 1.266, 0.487, 1.375, 0.487, 1.375, 0.7435, 1.266, -0.2823, 1.156, -0.2823, 1.156, -0.5387, 1.266, -0.5387, 1.485, 0.2306, 1.594, 0.2306, 1.594, 0.487, 1.485, 0.487, 1.266, 0.2306, 1.156, 0.2306, 1.156, -0.02585, 1.266, -0.02585, 1.047, 0.7435, 1.047, 0.487, 1.156, 0.487, 1.156, 0.7435, 0.7188, 0.2306, 0.8282, 0.2306, 0.8282, 0.487, 0.7188, 0.487, 1.047, 0.7435, 1.156, 0.7435, 1.156, 0.9999, 1.047, 0.9999, -0.2659, 0.7435, -0.1565, 0.7435, -0.1565, 0.9999, -0.2659, 0.9999, 0.6094, 0.487, 0.7188, 0.487, 0.7188, 0.7435, 0.6094, 0.7435, 0.2812, 0.2306, 0.3906, 0.2306, 0.3906, 0.487, 0.2812, 0.487, 0.2812, -0.02585, 0.3906, -0.02585, 0.3906, 0.2306, 0.2812, 0.2306, 0.2812, 0.487, 0.3906, 0.487, 0.3906, 0.7435, 0.2812, 0.7435, 0.2812, 0.7435, 0.3906, 0.7435, 0.3906, 0.9999, 0.2812, 0.9999, 0.1718, 0.2306, 0.2812, 0.2306, 0.2812, 0.487, 0.1718, 0.487, 0.1718, 0.7435, 0.2812, 0.7435, 0.2812, 0.9999, 0.1718, 0.9999, 0.1718, 0.487, 0.2812, 0.487, 0.2812, 0.7435, 0.1718, 0.7435, 0.1718, -0.02585, 0.2812, -0.02585, 0.2812, 0.2306, 0.1718, 0.2306, 0.6094, -0.02585, 0.6094, 0.2306, 0.5, 0.2306, 0.5, -0.02585, 0.5, -0.02585, 0.5, 0.2306, 0.3906, 0.2306, 0.3906, -0.02585, 0.6094, 0.487, 0.6094, 0.7435, 0.5, 0.7435, 0.5, 0.487, 0.5, 0.487, 0.5, 0.7435, 0.3906, 0.7435, 0.3906, 0.487, 0.6094, 0.7435, 0.6094, 0.9999, 0.5, 0.9999, 0.5, 0.7435, 0.5, 0.7435, 0.5, 0.9999, 0.3906, 0.9999, 0.3906, 0.7435, 0.6094, 0.2306, 0.6094, 0.487, 0.5, 0.487, 0.5, 0.2306, 0.5, 0.2306, 0.5, 0.487, 0.3906, 0.487, 0.3906, 0.2306, 0.6094, -0.02585, 0.7188, -0.02585, 0.7188, 0.2306, 0.6094, 0.2306, -0.5941, 0.2306, -0.4847, 0.2306, -0.4847, 0.487, -0.5941, 0.487, 0.1718, -0.2823, 0.06235, -0.2823, 0.06235, -0.5387, 0.1718, -0.5387, -0.5941, 0.487, -0.4847, 0.487, -0.4847, 0.7435, -0.5941, 0.7435, -0.1565, -0.2823, -0.1565, -0.02585, -0.2659, -0.02585, -0.2659, -0.2823, 0.1718, -0.02585, 0.06235, -0.02585, 0.06235, -0.2823, 0.1718, -0.2823, -0.2659, -0.2823, -0.2659, -0.02585, -0.3753, -0.02585, -0.3753, -0.2823, -0.04707, -0.2823, -0.04707, -0.02585, -0.1565, -0.02585, -0.1565, -0.2823, 0.1718, 0.2306, 0.06235, 0.2306, 0.06235, -0.02585, 0.1718, -0.02585, 0.1718, 0.487, 0.06235, 0.487, 0.06235, 0.2306, 0.1718, 0.2306, 0.1718, 0.7435, 0.06235, 0.7435, 0.06235, 0.487, 0.1718, 0.487, 0.06235, -0.2823, 0.06235, -0.02585, -0.04707, -0.02585, -0.04707, -0.2823, -0.04707, -0.02585, 0.06235, -0.02585, 0.06235, 0.2306, -0.04707, 0.2306, 0.1718, -0.2823, 0.1718, -0.02585, 0.06235, -0.02585, 0.06235, -0.2823, -0.04707, 0.7435, 0.06235, 0.7435, 0.06235, 0.9999, -0.04707, 0.9999, 1.375, 0.2306, 1.485, 0.2306, 1.485, 0.487, 1.375, 0.487, 1.047, 0.7435, 0.9377, 0.7435, 0.9377, 0.487, 1.047, 0.487, 0.8282, 0.2306, 0.8282, -0.02585, 0.9377, -0.02585, 0.9377, 0.2306, 0.9377, 0.2306, 0.9377, -0.02585, 1.047, -0.02585, 1.047, 0.2306, 1.047, 0.487, 0.9377, 0.487, 0.9377, 0.2306, 1.047, 0.2306, 1.156, 0.2306, 1.156, -0.02585, 1.266, -0.02585, 1.266, 0.2306, 1.047, -0.02585, 0.9377, -0.02585, 0.9377, -0.2823, 1.047, -0.2823, 1.047, -0.2823, 0.9377, -0.2823, 0.9377, -0.5387, 1.047, -0.5387, 1.375, 0.487, 1.485, 0.487, 1.485, 0.7435, 1.375, 0.7435, 1.047, 0.2306, 0.9377, 0.2306, 0.9377, -0.02585, 1.047, -0.02585, 1.266, 0.2306, 1.266, -0.02585, 1.375, -0.02585, 1.375, 0.2306, 0.8282, 0.7435, 0.9377, 0.7435, 0.9377, 0.9999, 0.8282, 0.9999, 1.047, 0.2306, 1.047, -0.02585, 1.156, -0.02585, 1.156, 0.2306, 0.8282, -0.02585, 0.9377, -0.02585, 0.9377, 0.2306, 0.8282, 0.2306])
me_cube.materials.append(mat_swordbasematerial)
me_cube.use_mirror_vertex_groups = False
me_cube.update()
me_cube_045 = bpy.data.meshes.new('Cube.045')
me_cube_045.from_pydata([(-1.0, 0.449, -1.64), (-1.0, 0.449, 1.454), (1.0, 0.449, -1.64), (1.0, 0.449, 1.454), (-1.0, 0.0, -1.64), (-1.0, 0.0, 1.454), (1.0, 0.0, -1.64), (1.0, 0.0, 1.454), (-0.6566, 0.3719, 1.247), (0.6566, 0.3719, 1.247), (0.6566, 0.0, 1.247), (-0.6566, 0.0, 1.247), (-0.9078, 0.4283, -1.304), (0.9078, 0.4283, -1.304), (0.9078, 0.0, -1.304), (-0.9078, 0.0, -1.304), (-1.095, 0.4789, -0.1689), (1.095, 0.4789, -0.1689), (1.095, 0.0, -0.1689), (-1.095, 0.0, -0.1689), (-1.261, 0.8389, -2.92), (-1.354, 0.5053, -1.197), (1.261, 0.8389, -2.92), (1.354, 0.5053, -1.197), (-1.426, -3.815e-06, -2.411), (-1.354, -3.815e-06, -1.09), (1.426, -3.815e-06, -2.411), (1.354, -3.815e-06, -1.09), (-1.193, 0.4139, -1.406), (1.193, 0.4139, -1.406), (1.193, -3.815e-06, -1.406), (-1.193, -3.815e-06, -1.406), (-1.261, 1.201, -1.82), (1.261, 1.201, -1.82), (1.426, -3.815e-06, -1.82), (-1.426, -3.815e-06, -1.82), (-1.354, 0.577, -1.324), (1.354, 0.577, -1.324), (1.354, -3.815e-06, -1.324), (-1.354, -3.815e-06, -1.324), (-1.261, 1.095, -2.34), (1.261, 1.095, -2.34), (1.426, -3.815e-06, -2.203), (-1.426, -3.815e-06, -2.203), (-1.354, 0.1041, -1.09), (1.426, 0.2037, -2.784), (-1.426, 0.2037, -2.784), (1.354, 0.1041, -1.09), (1.193, 0.1455, -1.406), (-1.193, 0.1455, -1.406), (-1.426, 0.2475, -1.82), (1.426, 0.2475, -1.82), (1.354, 0.1189, -1.324), (-1.354, 0.1189, -1.324), (1.426, 0.2256, -2.202), (-1.426, 0.2256, -2.202), (1.144e-05, 0.9211, -2.92), (1.144e-05, 0.5722, -1.053), (1.144e-05, -3.815e-06, -0.9461), (1.144e-05, -3.815e-06, -2.411), (1.144e-05, 0.4766, -1.406), (1.144e-05, 1.3, -1.82), (1.144e-05, 0.6471, -1.324), (1.144e-05, 1.188, -2.34), (1.144e-05, 0.2569, -2.784), (1.144e-05, 0.1527, -0.9461), (-1.912, 0.793, 1.219), (-1.912, 1.704, 3.114), (1.912, 0.793, 1.219), (1.912, 1.704, 3.114), (-1.912, -3.815e-06, 0.9975), (-1.912, -3.815e-06, 2.151), (1.912, -3.815e-06, 0.9975), (1.912, -3.815e-06, 2.151), (-1.912, 1.704, 2.511), (1.912, 1.704, 2.511), (1.912, -3.815e-06, 2.041), (-1.912, -3.815e-06, 2.041), (-1.912, 1.673, 2.219), (1.912, 1.673, 2.219), (1.912, -3.815e-06, 1.942), (-1.912, -3.815e-06, 1.942), (-1.912, 0.3677, 3.056), (1.912, 0.1711, 0.9784), (-1.912, 0.1711, 0.9784), (1.912, 0.3677, 3.056), (1.912, 0.3677, 2.733), (-1.912, 0.3677, 2.733), (-1.912, 0.361, 2.219), (1.912, 0.361, 2.219), (-1.912, 1.704, 2.993), (1.912, 1.704, 2.993), (1.912, -3.815e-06, 2.096), (-1.912, -3.815e-06, 2.096), (1.912, 0.3677, 3.001), (-1.912, 0.3677, 3.001), (0.6375, 0.7664, 1.091), (-0.6375, 0.7664, 1.091), (-0.6375, 1.9, 3.114), (0.6375, 1.9, 3.114), (-0.6375, -3.815e-06, 2.151), (0.6375, -3.815e-06, 2.151), (0.6375, -3.815e-06, 0.9975), (-0.6375, -3.815e-06, 0.9975), (-0.6375, 1.9, 2.511), (0.6375, 1.9, 2.511), (-0.6375, 1.861, 2.219), (0.6375, 1.861, 2.219), (0.6375, -3.815e-06, 0.8503), (-0.6375, -3.815e-06, 0.8503), (-0.6375, 0.2373, 3.056), (0.6375, 0.2373, 3.056), (-0.6375, 1.9, 2.993), (0.6375, 1.9, 2.993), (-0.4812, 0.6772, 1.911), (-0.2007, 0.2987, 29.59), (0.4812, 0.6772, 1.911), (0.2007, 0.2987, 29.59), (-1.085, -3.815e-06, 1.911), (-0.1332, -3.815e-06, 30.24), (1.085, -3.815e-06, 1.911), (0.1332, -3.815e-06, 30.24), (-0.2007, 0.582, 27.98), (0.2007, 0.582, 27.98), (0.4526, -3.815e-06, 27.98), (-0.4526, -3.815e-06, 27.98), (1.431e-05, 0.8452, 1.911), (1.429e-05, 0.3229, 29.59), (1.429e-05, -3.815e-06, 30.36), (1.431e-05, -3.815e-06, 1.911), (1.429e-05, 0.6903, 27.98), (-0.3943, 0.582, 3.78), (0.3943, 0.582, 3.78), (0.8891, -3.815e-06, 3.78), (-0.8891, -3.815e-06, 3.78), (1.431e-05, 0.7062, 3.78), (-0.3943, 0.582, 15.85), (0.3943, 0.582, 15.85), (0.8891, -3.815e-06, 15.85), (-0.8891, -3.815e-06, 15.85), (1.431e-05, 0.7062, 15.91), (-0.2068, 0.582, 27.59), (0.2069, 0.582, 27.59), (0.4665, -3.815e-06, 27.59), (-0.4664, -3.815e-06, 27.59), (1.429e-05, 0.6903, 27.6)], [], [(11, 5, 1, 8), (8, 1, 3, 9), (3, 1, 5, 7), (0, 2, 6, 4), (9, 3, 7, 10), (17, 9, 10, 18), (16, 8, 9, 17), (19, 11, 8, 16), (4, 15, 12, 0), (0, 12, 13, 2), (2, 13, 14, 6), (15, 19, 16, 12), (12, 16, 17, 13), (13, 17, 18, 14), (53, 44, 21, 36), (62, 57, 23, 37), (65, 44, 25, 58), (64, 45, 26, 59), (52, 47, 27, 38), (51, 48, 30, 34), (61, 60, 29, 33), (50, 49, 28, 32), (55, 50, 32, 40), (63, 61, 33, 41), (54, 51, 34, 42), (48, 52, 38, 30), (60, 62, 37, 29), (49, 53, 36, 28), (45, 54, 42, 26), (56, 63, 41, 22), (46, 55, 40, 20), (24, 43, 55, 46), (22, 41, 54, 45), (31, 39, 53, 49), (29, 37, 52, 48), (41, 33, 51, 54), (43, 35, 50, 55), (35, 31, 49, 50), (33, 29, 48, 51), (37, 23, 47, 52), (56, 22, 45, 64), (57, 21, 44, 65), (39, 25, 44, 53), (23, 57, 65, 47), (20, 56, 64, 46), (20, 40, 63, 56), (28, 36, 62, 60), (40, 32, 61, 63), (32, 28, 60, 61), (46, 64, 59, 24), (47, 65, 58, 27), (36, 21, 57, 62), (95, 82, 67, 90), (113, 99, 69, 91), (110, 82, 71, 100), (108, 83, 72, 102), (94, 85, 73, 92), (89, 86, 76, 80), (107, 105, 75, 79), (88, 87, 74, 78), (84, 88, 78, 66), (96, 107, 79, 68), (83, 89, 80, 72), (68, 79, 89, 83), (70, 81, 88, 84), (81, 77, 87, 88), (79, 75, 86, 89), (91, 69, 85, 94), (96, 68, 83, 108), (98, 67, 82, 110), (93, 71, 82, 95), (77, 93, 95, 87), (75, 91, 94, 86), (86, 94, 92, 76), (105, 113, 91, 75), (87, 95, 90, 74), (74, 90, 112, 104), (104, 112, 113, 105), (69, 99, 111, 85), (99, 98, 110, 111), (66, 97, 109, 84), (97, 96, 108, 109), (66, 78, 106, 97), (97, 106, 107, 96), (78, 74, 104, 106), (106, 104, 105, 107), (84, 109, 103, 70), (109, 108, 102, 103), (85, 111, 101, 73), (111, 110, 100, 101), (90, 67, 98, 112), (112, 98, 99, 113), (125, 119, 115, 122), (130, 127, 117, 123), (127, 115, 119, 128), (126, 116, 120, 129), (123, 117, 121, 124), (142, 123, 124, 143), (145, 130, 123, 142), (144, 125, 122, 141), (141, 122, 130, 145), (114, 126, 129, 118), (117, 127, 128, 121), (122, 115, 127, 130), (114, 131, 135, 126), (118, 134, 131, 114), (126, 135, 132, 116), (116, 132, 133, 120), (131, 136, 140, 135), (134, 139, 136, 131), (135, 140, 137, 132), (132, 137, 138, 133), (136, 141, 145, 140), (139, 144, 141, 136), (140, 145, 142, 137), (137, 142, 143, 138)])
me_cube_045.polygons.foreach_set('use_smooth', [True] * 116)
me_cube_045.polygons.foreach_set('material_index', [0, 0, 0, 0, 0, 0, 0, 0, 0, 0, 0, 0, 0, 0, 1, 1, 1, 1, 1, 1, 1, 1, 1, 1, 1, 1, 1, 1, 1, 1, 1, 1, 1, 1, 1, 1, 1, 1, 1, 1, 1, 1, 1, 1, 1, 1, 1, 1, 1, 1, 1, 1, 2, 2, 2, 1, 2, 1, 1, 1, 1, 1, 1, 1, 1, 1, 1, 2, 1, 2, 2, 1, 1, 1, 1, 1, 1, 1, 2, 2, 1, 1, 1, 1, 1, 1, 1, 1, 2, 2, 2, 2, 3, 3, 3, 3, 3, 3, 3, 3, 3, 3, 3, 3, 3, 3, 3, 3, 3, 3, 3, 3, 3, 3, 3, 3])
_uv = me_cube_045.uv_layers.new(name='UVMap')
_uv.uv.foreach_set('vector', [0.5909, 0.125, 0.625, 0.125, 0.625, 0.25, 0.5909, 0.25, 0.5909, 0.25, 0.625, 0.25, 0.625, 0.5, 0.5909, 0.5, 0.625, 0.5, 0.875, 0.5, 0.875, 0.625, 0.625, 0.625, 0.125, 0.5, 0.375, 0.5, 0.375, 0.625, 0.125, 0.625, 0.5909, 0.5, 0.625, 0.5, 0.625, 0.625, 0.5909, 0.625, 0.4851, 0.5, 0.5909, 0.5, 0.5909, 0.625, 0.4851, 0.625, 0.4851, 0.25, 0.5909, 0.25, 0.5909, 0.5, 0.4851, 0.5, 0.4851, 0.125, 0.5909, 0.125, 0.5909, 0.25, 0.4851, 0.25, 0.375, 0.125, 0.4002, 0.125, 0.4002, 0.25, 0.375, 0.25, 0.375, 0.25, 0.4002, 0.25, 0.4002, 0.5, 0.375, 0.5, 0.375, 0.5, 0.4002, 0.5, 0.4002, 0.625, 0.375, 0.625, 0.4002, 0.125, 0.4851, 0.125, 0.4851, 0.25, 0.4002, 0.25, 0.4002, 0.25, 0.4851, 0.25, 0.4851, 0.5, 0.4002, 0.5, 0.4002, 0.5, 0.4851, 0.5, 0.4851, 0.625, 0.4002, 0.625, 0.6058, 0.1508, 0.625, 0.1508, 0.625, 0.25, 0.6058, 0.25, 0.6058, 0.375, 0.625, 0.375, 0.625, 0.5, 0.6058, 0.5, 0.75, 0.5992, 0.875, 0.5992, 0.875, 0.625, 0.75, 0.625, 0.25, 0.5992, 0.375, 0.5992, 0.375, 0.625, 0.25, 0.625, 0.6058, 0.5992, 0.625, 0.5992, 0.625, 0.625, 0.6058, 0.625, 0.531, 0.5992, 0.5934, 0.5992, 0.5934, 0.625, 0.531, 0.625, 0.531, 0.375, 0.5934, 0.375, 0.5934, 0.5, 0.531, 0.5, 0.531, 0.1508, 0.5934, 0.1508, 0.5934, 0.25, 0.531, 0.25, 0.4527, 0.1508, 0.531, 0.1508, 0.531, 0.25, 0.4527, 0.25, 0.4527, 0.375, 0.531, 0.375, 0.531, 0.5, 0.4527, 0.5, 0.4527, 0.5992, 0.531, 0.5992, 0.531, 0.625, 0.4527, 0.625, 0.5934, 0.5992, 0.6058, 0.5992, 0.6058, 0.625, 0.5934, 0.625, 0.5934, 0.375, 0.6058, 0.375, 0.6058, 0.5, 0.5934, 0.5, 0.5934, 0.1508, 0.6058, 0.1508, 0.6058, 0.25, 0.5934, 0.25, 0.375, 0.5992, 0.4527, 0.5992, 0.4527, 0.625, 0.375, 0.625, 0.375, 0.375, 0.4527, 0.375, 0.4527, 0.5, 0.375, 0.5, 0.375, 0.1508, 0.4527, 0.1508, 0.4527, 0.25, 0.375, 0.25, 0.375, 0.125, 0.4527, 0.125, 0.4527, 0.1508, 0.375, 0.1508, 0.375, 0.5, 0.4527, 0.5, 0.4527, 0.5992, 0.375, 0.5992, 0.5934, 0.125, 0.6058, 0.125, 0.6058, 0.1508, 0.5934, 0.1508, 0.5934, 0.5, 0.6058, 0.5, 0.6058, 0.5992, 0.5934, 0.5992, 0.4527, 0.5, 0.531, 0.5, 0.531, 0.5992, 0.4527, 0.5992, 0.4527, 0.125, 0.531, 0.125, 0.531, 0.1508, 0.4527, 0.1508, 0.531, 0.125, 0.5934, 0.125, 0.5934, 0.1508, 0.531, 0.1508, 0.531, 0.5, 0.5934, 0.5, 0.5934, 0.5992, 0.531, 0.5992, 0.6058, 0.5, 0.625, 0.5, 0.625, 0.5992, 0.6058, 0.5992, 0.25, 0.5, 0.375, 0.5, 0.375, 0.5992, 0.25, 0.5992, 0.75, 0.5, 0.875, 0.5, 0.875, 0.5992, 0.75, 0.5992, 0.6058, 0.125, 0.625, 0.125, 0.625, 0.1508, 0.6058, 0.1508, 0.625, 0.5, 0.75, 0.5, 0.75, 0.5992, 0.625, 0.5992, 0.125, 0.5, 0.25, 0.5, 0.25, 0.5992, 0.125, 0.5992, 0.375, 0.25, 0.4527, 0.25, 0.4527, 0.375, 0.375, 0.375, 0.5934, 0.25, 0.6058, 0.25, 0.6058, 0.375, 0.5934, 0.375, 0.4527, 0.25, 0.531, 0.25, 0.531, 0.375, 0.4527, 0.375, 0.531, 0.25, 0.5934, 0.25, 0.5934, 0.375, 0.531, 0.375, 0.125, 0.5992, 0.25, 0.5992, 0.25, 0.625, 0.125, 0.625, 0.625, 0.5992, 0.75, 0.5992, 0.75, 0.625, 0.625, 0.625, 0.6058, 0.25, 0.625, 0.25, 0.625, 0.375, 0.6058, 0.375, 0.6042, 0.152, 0.625, 0.152, 0.625, 0.25, 0.6042, 0.25, 0.6042, 0.4167, 0.625, 0.4167, 0.625, 0.5, 0.6042, 0.5, 0.7917, 0.598, 0.875, 0.598, 0.875, 0.625, 0.7917, 0.625, 0.2917, 0.598, 0.375, 0.598, 0.375, 0.625, 0.2917, 0.625, 0.6042, 0.598, 0.625, 0.598, 0.625, 0.625, 0.6042, 0.625, 0.495, 0.598, 0.5216, 0.598, 0.5216, 0.625, 0.495, 0.625, 0.495, 0.4167, 0.5216, 0.4167, 0.5216, 0.5, 0.495, 0.5, 0.495, 0.152, 0.5216, 0.152, 0.5216, 0.25, 0.495, 0.25, 0.375, 0.152, 0.495, 0.152, 0.495, 0.25, 0.375, 0.25, 0.375, 0.4167, 0.495, 0.4167, 0.495, 0.5, 0.375, 0.5, 0.375, 0.598, 0.495, 0.598, 0.495, 0.625, 0.375, 0.625, 0.375, 0.5, 0.495, 0.5, 0.495, 0.598, 0.375, 0.598, 0.375, 0.125, 0.495, 0.125, 0.495, 0.152, 0.375, 0.152, 0.495, 0.125, 0.5216, 0.125, 0.5216, 0.152, 0.495, 0.152, 0.495, 0.5, 0.5216, 0.5, 0.5216, 0.598, 0.495, 0.598, 0.6042, 0.5, 0.625, 0.5, 0.625, 0.598, 0.6042, 0.598, 0.2917, 0.5, 0.375, 0.5, 0.375, 0.598, 0.2917, 0.598, 0.7917, 0.5, 0.875, 0.5, 0.875, 0.598, 0.7917, 0.598, 0.6042, 0.125, 0.625, 0.125, 0.625, 0.152, 0.6042, 0.152, 0.5216, 0.125, 0.6042, 0.125, 0.6042, 0.152, 0.5216, 0.152, 0.5216, 0.5, 0.6042, 0.5, 0.6042, 0.598, 0.5216, 0.598, 0.5216, 0.598, 0.6042, 0.598, 0.6042, 0.625, 0.5216, 0.625, 0.5216, 0.4167, 0.6042, 0.4167, 0.6042, 0.5, 0.5216, 0.5, 0.5216, 0.152, 0.6042, 0.152, 0.6042, 0.25, 0.5216, 0.25, 0.5216, 0.25, 0.6042, 0.25, 0.6042, 0.3333, 0.5216, 0.3333, 0.5216, 0.3333, 0.6042, 0.3333, 0.6042, 0.4167, 0.5216, 0.4167, 0.625, 0.5, 0.7083, 0.5, 0.7083, 0.598, 0.625, 0.598, 0.7083, 0.5, 0.7917, 0.5, 0.7917, 0.598, 0.7083, 0.598, 0.125, 0.5, 0.2083, 0.5, 0.2083, 0.598, 0.125, 0.598, 0.2083, 0.5, 0.2917, 0.5, 0.2917, 0.598, 0.2083, 0.598, 0.375, 0.25, 0.495, 0.25, 0.495, 0.3333, 0.375, 0.3333, 0.375, 0.3333, 0.495, 0.3333, 0.495, 0.4167, 0.375, 0.4167, 0.495, 0.25, 0.5216, 0.25, 0.5216, 0.3333, 0.495, 0.3333, 0.495, 0.3333, 0.5216, 0.3333, 0.5216, 0.4167, 0.495, 0.4167, 0.125, 0.598, 0.2083, 0.598, 0.2083, 0.625, 0.125, 0.625, 0.2083, 0.598, 0.2917, 0.598, 0.2917, 0.625, 0.2083, 0.625, 0.625, 0.598, 0.7083, 0.598, 0.7083, 0.625, 0.625, 0.625, 0.7083, 0.598, 0.7917, 0.598, 0.7917, 0.625, 0.7083, 0.625, 0.6042, 0.25, 0.625, 0.25, 0.625, 0.3333, 0.6042, 0.3333, 0.6042, 0.3333, 0.625, 0.3333, 0.625, 0.4167, 0.6042, 0.4167, 0.6053, 0.125, 0.625, 0.125, 0.625, 0.25, 0.6053, 0.25, 0.6053, 0.375, 0.625, 0.375, 0.625, 0.5, 0.6053, 0.5, 0.75, 0.5, 0.875, 0.5, 0.875, 0.625, 0.75, 0.625, 0.25, 0.5, 0.375, 0.5, 0.375, 0.625, 0.25, 0.625, 0.6053, 0.5, 0.625, 0.5, 0.625, 0.625, 0.6053, 0.625, 0.6018, 0.5, 0.6053, 0.5, 0.6053, 0.625, 0.6018, 0.625, 0.6018, 0.375, 0.6053, 0.375, 0.6053, 0.5, 0.6018, 0.5, 0.6018, 0.125, 0.6053, 0.125, 0.6053, 0.25, 0.6018, 0.25, 0.6018, 0.25, 0.6053, 0.25, 0.6053, 0.375, 0.6018, 0.375, 0.125, 0.5, 0.25, 0.5, 0.25, 0.625, 0.125, 0.625, 0.625, 0.5, 0.75, 0.5, 0.75, 0.625, 0.625, 0.625, 0.6053, 0.25, 0.625, 0.25, 0.625, 0.375, 0.6053, 0.375, 0.375, 0.25, 0.3843, 0.25, 0.3843, 0.375, 0.375, 0.375, 0.375, 0.125, 0.3843, 0.125, 0.3843, 0.25, 0.375, 0.25, 0.375, 0.375, 0.3843, 0.375, 0.3843, 0.5, 0.375, 0.5, 0.375, 0.5, 0.3843, 0.5, 0.3843, 0.625, 0.375, 0.625, 0.3843, 0.25, 0.4946, 0.25, 0.4946, 0.375, 0.3843, 0.375, 0.3843, 0.125, 0.4946, 0.125, 0.4946, 0.25, 0.3843, 0.25, 0.3843, 0.375, 0.4946, 0.375, 0.4946, 0.5, 0.3843, 0.5, 0.3843, 0.5, 0.4946, 0.5, 0.4946, 0.625, 0.3843, 0.625, 0.4946, 0.25, 0.6018, 0.25, 0.6018, 0.375, 0.4946, 0.375, 0.4946, 0.125, 0.6018, 0.125, 0.6018, 0.25, 0.4946, 0.25, 0.4946, 0.375, 0.6018, 0.375, 0.6018, 0.5, 0.4946, 0.5, 0.4946, 0.5, 0.6018, 0.5, 0.6018, 0.625, 0.4946, 0.625])
me_cube_045.materials.append(mat_swordleathermaterial_001)
me_cube_045.materials.append(mat_swordwoodmaterial_001)
me_cube_045.materials.append(mat_hiltmetalmaterial_001)
me_cube_045.materials.append(mat_swordmetalmaterial_001)
me_cube_045.update()
me_cube_001 = bpy.data.meshes.new('Cube.001')
me_cube_001.from_pydata([(-0.4812, 0.5365, 2.427), (-0.2007, 0.2987, 33.22), (0.4812, 0.5365, 2.427), (0.2007, 0.2987, 33.22), (-1.085, 0.0, 2.093), (-0.1332, 0.0, 33.88), (1.085, 0.0, 2.093), (0.1332, 0.0, 33.88), (-0.2007, 0.582, 31.61), (0.2007, 0.582, 31.61), (0.4526, 0.0, 31.61), (-0.4526, 0.0, 31.61), (1.426e-05, 0.5365, 2.427), (1.397e-05, 0.3229, 33.22), (1.397e-05, 0.0, 34.0), (1.429e-05, 0.0, 2.093), (1.397e-05, 0.6903, 31.61), (-0.3943, 0.7113, 3.142), (0.3943, 0.7113, 3.142), (0.8891, 0.0, 3.142), (-0.8891, 0.0, 3.142), (1.436e-05, 0.9649, 3.142), (-0.3943, 0.7113, 15.85), (0.3943, 0.7113, 15.85), (0.8891, -3.815e-06, 15.85), (-0.8891, -3.815e-06, 15.85), (1.431e-05, 0.7062, 15.91), (-0.2068, 0.582, 31.25), (0.2069, 0.582, 31.25), (0.4665, 0.0, 31.25), (-0.4664, 0.0, 31.25), (1.397e-05, 0.6903, 31.25), (-0.4215, 0.7138, 2.97), (0.4216, 0.7138, 2.97), (0.9506, 0.0, 2.97), (-0.9506, 0.0, 2.97), (1.432e-05, 1.119, 2.97), (-0.4313, 0.7138, 2.79), (0.4313, 0.7138, 2.79), (-0.9726, 0.0, 2.79), (1.432e-05, 1.119, 2.79), (0.9726, 0.0, 2.79), (-0.4591, 0.6149, 2.587), (0.4591, 0.6149, 2.587), (-1.035, 0.0, 2.401), (1.429e-05, 0.7941, 2.587), (1.035, 0.0, 2.401)], [], [(11, 5, 1, 8), (16, 13, 3, 9), (13, 1, 5, 14), (12, 2, 6, 15), (9, 3, 7, 10), (28, 9, 10, 29), (31, 16, 9, 28), (30, 11, 8, 27), (27, 8, 16, 31), (0, 12, 15, 4), (3, 13, 14, 7), (8, 1, 13, 16), (32, 17, 21, 36), (35, 20, 17, 32), (36, 21, 18, 33), (33, 18, 19, 34), (17, 22, 26, 21), (20, 25, 22, 17), (21, 26, 23, 18), (18, 23, 24, 19), (22, 27, 31, 26), (25, 30, 27, 22), (26, 31, 28, 23), (23, 28, 29, 24), (38, 33, 34, 41), (40, 36, 33, 38), (39, 35, 32, 37), (37, 32, 36, 40), (42, 37, 40, 45), (44, 39, 37, 42), (45, 40, 38, 43), (43, 38, 41, 46), (2, 43, 46, 6), (12, 45, 43, 2), (4, 44, 42, 0), (0, 42, 45, 12)])
me_cube_001.polygons.foreach_set('use_smooth', [True] * 36)
_uv = me_cube_001.uv_layers.new(name='UVMap')
_uv.uv.foreach_set('vector', [0.6576, 0.1729, 0.7443, 0.1729, 0.7443, 0.274, 0.6576, 0.274, 0.6576, 0.375, 0.7443, 0.375, 0.7443, 0.476, 0.6576, 0.476, 0.831, 0.476, 0.9176, 0.476, 0.9176, 0.5771, 0.831, 0.5771, 0.05099, 0.476, 0.1377, 0.476, 0.1377, 0.5771, 0.05099, 0.5771, 0.6576, 0.476, 0.7443, 0.476, 0.7443, 0.5771, 0.6576, 0.5771, 0.571, 0.476, 0.6576, 0.476, 0.6576, 0.5771, 0.571, 0.5771, 0.571, 0.375, 0.6576, 0.375, 0.6576, 0.476, 0.571, 0.476, 0.571, 0.1729, 0.6576, 0.1729, 0.6576, 0.274, 0.571, 0.274, 0.571, 0.274, 0.6576, 0.274, 0.6576, 0.375, 0.571, 0.375, -0.03567, 0.476, 0.05099, 0.476, 0.05099, 0.5771, -0.03567, 0.5771, 0.7443, 0.476, 0.831, 0.476, 0.831, 0.5771, 0.7443, 0.5771, 0.6576, 0.274, 0.7443, 0.274, 0.7443, 0.375, 0.6576, 0.375, 0.311, 0.274, 0.3976, 0.274, 0.3976, 0.375, 0.311, 0.375, 0.311, 0.1729, 0.3976, 0.1729, 0.3976, 0.274, 0.311, 0.274, 0.311, 0.375, 0.3976, 0.375, 0.3976, 0.476, 0.311, 0.476, 0.311, 0.476, 0.3976, 0.476, 0.3976, 0.5771, 0.311, 0.5771, 0.3976, 0.274, 0.4843, 0.274, 0.4843, 0.375, 0.3976, 0.375, 0.3976, 0.1729, 0.4843, 0.1729, 0.4843, 0.274, 0.3976, 0.274, 0.3976, 0.375, 0.4843, 0.375, 0.4843, 0.476, 0.3976, 0.476, 0.3976, 0.476, 0.4843, 0.476, 0.4843, 0.5771, 0.3976, 0.5771, 0.4843, 0.274, 0.571, 0.274, 0.571, 0.375, 0.4843, 0.375, 0.4843, 0.1729, 0.571, 0.1729, 0.571, 0.274, 0.4843, 0.274, 0.4843, 0.375, 0.571, 0.375, 0.571, 0.476, 0.4843, 0.476, 0.4843, 0.476, 0.571, 0.476, 0.571, 0.5771, 0.4843, 0.5771, 0.2243, 0.476, 0.311, 0.476, 0.311, 0.5771, 0.2243, 0.5771, 0.2243, 0.375, 0.311, 0.375, 0.311, 0.476, 0.2243, 0.476, 0.2243, 0.1729, 0.311, 0.1729, 0.311, 0.274, 0.2243, 0.274, 0.2243, 0.274, 0.311, 0.274, 0.311, 0.375, 0.2243, 0.375, 0.176, 0.274, 0.2243, 0.274, 0.2243, 0.375, 0.176, 0.375, 0.176, 0.1729, 0.2243, 0.1729, 0.2243, 0.274, 0.176, 0.274, 0.176, 0.375, 0.2243, 0.375, 0.2243, 0.476, 0.176, 0.476, 0.176, 0.476, 0.2243, 0.476, 0.2243, 0.5771, 0.176, 0.5771, 0.1377, 0.476, 0.176, 0.476, 0.176, 0.5771, 0.1377, 0.5771, 0.1377, 0.375, 0.176, 0.375, 0.176, 0.476, 0.1377, 0.476, 0.1377, 0.1729, 0.176, 0.1729, 0.176, 0.274, 0.1377, 0.274, 0.1377, 0.274, 0.176, 0.274, 0.176, 0.375, 0.1377, 0.375])
me_cube_001.materials.append(mat_swordmetalmaterial_001)
me_cube_001.update()
me_cube_002 = bpy.data.meshes.new('Cube.002')
me_cube_002.from_pydata([(-0.1111, 0.0, 1.322), (0.1244, 0.0, 1.322), (-0.06087, 0.2641, 1.322), (0.0789, 0.2641, 1.322), (0.06282, 0.2344, -1.224), (-0.05957, 0.2344, -1.224), (0.09209, 0.0, -1.224), (-0.09089, 0.0, -1.224), (-4.949e-05, 0.3483, 1.322), (-4.949e-05, 0.3185, -1.224), (-0.04659, 0.0, 0.9375), (0.04649, 0.0, 0.9375), (-0.01754, 0.1613, 0.9375), (0.01744, 0.1613, 0.9375), (-4.949e-05, 0.2455, 0.9375), (0.02465, 0.1648, -0.8406), (-0.02475, 0.1648, -0.8406), (0.06567, 0.0, -0.8406), (-0.06577, 0.0, -0.8406), (-4.949e-05, 0.2489, -0.8406), (-0.08433, 0.0, 0.6678), (-0.07592, 0.0, -0.6446), (-0.1, 0.0, 0.01133), (0.07583, 0.0, -0.6446), (0.08423, 0.0, 0.6678), (0.1151, 0.0, 0.01133), (-0.05306, 0.1361, 0.668), (-0.04776, 0.1297, -0.6448), (-0.07883, 0.1782, 0.01132), (0.05296, 0.1361, 0.668), (0.04766, 0.1297, -0.6448), (0.07873, 0.1782, 0.01132), (-4.949e-05, 0.2825, -0.6451), (-4.949e-05, 0.289, 0.6683), (-4.949e-05, 0.3311, 0.01132)], [], [(29, 13, 11, 24), (26, 12, 14, 33), (13, 3, 1, 11), (14, 8, 3, 13), (10, 0, 2, 12), (12, 2, 8, 14), (33, 14, 13, 29), (16, 27, 32, 19), (18, 21, 27, 16), (19, 32, 30, 15), (15, 30, 23, 17), (5, 16, 19, 9), (4, 15, 17, 6), (9, 19, 15, 4), (7, 18, 16, 5), (20, 26, 28, 22), (22, 28, 27, 21), (33, 29, 31, 34), (34, 31, 30, 32), (29, 24, 25, 31), (31, 25, 23, 30), (26, 33, 34, 28), (28, 34, 32, 27), (20, 10, 12, 26), (3, 2, 0, 1), (4, 6, 7, 5), (8, 2, 3), (9, 4, 5)])
me_cube_002.polygons.foreach_set('use_smooth', [True] * 28)
_uv = me_cube_002.uv_layers.new(name='UVMap')
_uv.uv.foreach_set('vector', [0.8206, 1.238, 1.141, 1.238, 1.141, 1.99, 0.8206, 1.99, 0.8206, -0.2644, 1.141, -0.2644, 1.141, 0.487, 0.8206, 0.487, 1.141, 1.238, 1.462, 1.238, 1.462, 1.99, 1.141, 1.99, 1.141, 0.487, 1.462, 0.487, 1.462, 1.238, 1.141, 1.238, 1.141, -1.016, 1.462, -1.016, 1.462, -0.2644, 1.141, -0.2644, 1.141, -0.2644, 1.462, -0.2644, 1.462, 0.487, 1.141, 0.487, 0.8206, 0.487, 1.141, 0.487, 1.141, 1.238, 0.8206, 1.238, -0.1412, -0.2644, 0.1794, -0.2644, 0.1794, 0.487, -0.1412, 0.487, -0.1412, -1.016, 0.1794, -1.016, 0.1794, -0.2644, -0.1412, -0.2644, -0.1412, 0.487, 0.1794, 0.487, 0.1794, 1.238, -0.1412, 1.238, -0.1412, 1.238, 0.1794, 1.238, 0.1794, 1.99, -0.1412, 1.99, -0.4618, -0.2644, -0.1412, -0.2644, -0.1412, 0.487, -0.4618, 0.487, -0.4618, 1.238, -0.1412, 1.238, -0.1412, 1.99, -0.4618, 1.99, -0.4618, 0.487, -0.1412, 0.487, -0.1412, 1.238, -0.4618, 1.238, -0.4618, -1.016, -0.1412, -1.016, -0.1412, -0.2644, -0.4618, -0.2644, 0.8206, -1.016, 0.8206, -0.2644, 0.5, -0.2644, 0.5, -1.016, 0.5, -1.016, 0.5, -0.2644, 0.1794, -0.2644, 0.1794, -1.016, 0.8206, 0.487, 0.8206, 1.238, 0.5, 1.238, 0.5, 0.487, 0.5, 0.487, 0.5, 1.238, 0.1794, 1.238, 0.1794, 0.487, 0.8206, 1.238, 0.8206, 1.99, 0.5, 1.99, 0.5, 1.238, 0.5, 1.238, 0.5, 1.99, 0.1794, 1.99, 0.1794, 1.238, 0.8206, -0.2644, 0.8206, 0.487, 0.5, 0.487, 0.5, -0.2644, 0.5, -0.2644, 0.5, 0.487, 0.1794, 0.487, 0.1794, -0.2644, 0.8206, -1.016, 1.141, -1.016, 1.141, -0.2644, 0.8206, -0.2644, 1.462, 1.238, 1.462, -0.2644, 1.462, -1.016, 1.462, 1.99, -0.4618, 1.238, -0.4618, 1.99, -0.4618, -1.016, -0.4618, -0.2644, 1.462, 0.487, 1.462, -0.2644, 1.462, 1.238, -0.4618, 0.487, -0.4618, 1.238, -0.4618, -0.2644])
me_cube_002.materials.append(mat_swordhandlematerial)
me_cube_002.use_mirror_vertex_groups = False
me_cube_002.update()
me_cube_005 = bpy.data.meshes.new('Cube.005')
me_cube_005.from_pydata([(-1.0, 1.0, -1.322), (-1.0, 1.0, 0.6781), (1.0, 1.0, -1.322), (1.0, 1.0, 0.6781), (-1.0, 0.0, -1.322), (-1.0, 0.0, 0.6781), (1.0, 0.0, -1.322), (1.0, 0.0, 0.6781), (-12.34, 1.0, -1.322), (-12.34, 1.0, 0.6781), (-10.34, 1.0, -1.322), (-10.34, 1.0, 0.6781), (-12.34, 0.0, -1.322), (-12.34, 0.0, 0.6781), (-10.34, 0.0, -1.322), (-10.34, 0.0, 0.6781), (-2.306, 2.538, 1.0), (-2.306, 2.538, -1.0), (-0.8653, 2.538, -1.0), (-0.8653, 2.538, 1.0), (-10.47, 2.538, 1.0), (-10.47, 2.538, -1.0), (-9.031, 2.538, -1.0), (-9.031, 2.538, 1.0), (-4.634, 3.013, 2.005), (-4.634, 3.013, 0.005143), (-4.191, 3.563, 0.005143), (-4.191, 3.563, 2.005), (-7.146, 3.563, 2.005), (-7.146, 3.563, 0.005143), (-6.703, 3.013, 0.005143), (-6.703, 3.013, 2.005)], [], [(4, 5, 1, 0), (10, 8, 21, 22), (3, 1, 5, 7), (0, 2, 6, 4), (2, 3, 7, 6), (12, 13, 9, 8), (11, 10, 22, 23), (11, 9, 13, 15), (8, 10, 14, 12), (10, 11, 15, 14), (19, 18, 26, 27), (22, 21, 29, 30), (1, 3, 19, 16), (0, 1, 16, 17), (9, 11, 23, 20), (3, 2, 18, 19), (8, 9, 20, 21), (2, 0, 17, 18), (18, 17, 25, 26), (20, 23, 31, 28), (21, 20, 28, 29), (16, 19, 27, 24), (17, 16, 24, 25), (23, 22, 30, 31), (25, 24, 31, 30), (24, 27, 28, 31), (26, 25, 30, 29), (26, 29, 28, 27)])
me_cube_005.polygons.foreach_set('use_smooth', [True] * 28)
_uv = me_cube_005.uv_layers.new(name='UVMap')
_uv.uv.foreach_set('vector', [0.375, 0.125, 0.625, 0.125, 0.625, 0.25, 0.375, 0.25, 0.375, 0.5, 0.125, 0.5, 0.125, 0.5, 0.375, 0.5, 0.625, 0.5, 0.875, 0.5, 0.875, 0.625, 0.625, 0.625, 0.125, 0.5, 0.375, 0.5, 0.375, 0.625, 0.125, 0.625, 0.375, 0.5, 0.625, 0.5, 0.625, 0.625, 0.375, 0.625, 0.375, 0.125, 0.625, 0.125, 0.625, 0.25, 0.375, 0.25, 0.625, 0.5, 0.375, 0.5, 0.375, 0.5, 0.625, 0.5, 0.625, 0.5, 0.875, 0.5, 0.875, 0.625, 0.625, 0.625, 0.125, 0.5, 0.375, 0.5, 0.375, 0.625, 0.125, 0.625, 0.375, 0.5, 0.625, 0.5, 0.625, 0.625, 0.375, 0.625, 0.625, 0.5, 0.375, 0.5, 0.375, 0.5, 0.625, 0.5, 0.375, 0.5, 0.125, 0.5, 0.125, 0.5, 0.375, 0.5, 0.875, 0.5, 0.625, 0.5, 0.625, 0.5, 0.875, 0.5, 0.375, 0.25, 0.625, 0.25, 0.625, 0.25, 0.375, 0.25, 0.875, 0.5, 0.625, 0.5, 0.625, 0.5, 0.875, 0.5, 0.625, 0.5, 0.375, 0.5, 0.375, 0.5, 0.625, 0.5, 0.375, 0.25, 0.625, 0.25, 0.625, 0.25, 0.375, 0.25, 0.375, 0.5, 0.125, 0.5, 0.125, 0.5, 0.375, 0.5, 0.375, 0.5, 0.125, 0.5, 0.125, 0.5, 0.375, 0.5, 0.875, 0.5, 0.625, 0.5, 0.625, 0.5, 0.875, 0.5, 0.375, 0.25, 0.625, 0.25, 0.625, 0.25, 0.375, 0.25, 0.875, 0.5, 0.625, 0.5, 0.625, 0.5, 0.875, 0.5, 0.375, 0.25, 0.625, 0.25, 0.625, 0.25, 0.375, 0.25, 0.625, 0.5, 0.375, 0.5, 0.375, 0.5, 0.625, 0.5, 0.375, 0.25, 0.625, 0.25, 0.625, 0.5, 0.375, 0.5, 0.625, 0.25, 0.625, 0.5, 0.875, 0.5, 0.625, 0.5, 0.375, 0.5, 0.375, 0.25, 0.375, 0.5, 0.375, 0.25, 0.375, 0.5, 0.375, 0.25, 0.625, 0.25, 0.625, 0.5])
me_cube_005.materials.append(mat_hiltringmaterial)
me_cube_005.update()
me_cube_006 = bpy.data.meshes.new('Cube.006')
me_cube_006.from_pydata([(-1.0, 1.0, -1.322), (-1.0, 1.0, 0.6781), (1.0, 1.0, -1.322), (1.0, 1.0, 0.6781), (-1.0, 0.0, -1.322), (-1.0, 0.0, 0.6781), (1.0, 0.0, -1.322), (1.0, 0.0, 0.6781), (-12.34, 1.0, -1.322), (-12.34, 1.0, 0.6781), (-10.34, 1.0, -1.322), (-10.34, 1.0, 0.6781), (-12.34, 0.0, -1.322), (-12.34, 0.0, 0.6781), (-10.34, 0.0, -1.322), (-10.34, 0.0, 0.6781), (-2.306, 2.538, 1.0), (-2.306, 2.538, -1.0), (-0.8653, 2.538, -1.0), (-0.8653, 2.538, 1.0), (-10.47, 2.538, 1.0), (-10.47, 2.538, -1.0), (-9.031, 2.538, -1.0), (-9.031, 2.538, 1.0), (-4.634, 3.013, 2.005), (-4.634, 3.013, 0.005143), (-4.191, 3.563, 0.005143), (-4.191, 3.563, 2.005), (-7.146, 3.563, 2.005), (-7.146, 3.563, 0.005143), (-6.703, 3.013, 0.005143), (-6.703, 3.013, 2.005)], [], [(4, 5, 1, 0), (10, 8, 21, 22), (3, 1, 5, 7), (0, 2, 6, 4), (2, 3, 7, 6), (12, 13, 9, 8), (11, 10, 22, 23), (11, 9, 13, 15), (8, 10, 14, 12), (10, 11, 15, 14), (19, 18, 26, 27), (22, 21, 29, 30), (1, 3, 19, 16), (0, 1, 16, 17), (9, 11, 23, 20), (3, 2, 18, 19), (8, 9, 20, 21), (2, 0, 17, 18), (18, 17, 25, 26), (20, 23, 31, 28), (21, 20, 28, 29), (16, 19, 27, 24), (17, 16, 24, 25), (23, 22, 30, 31), (25, 24, 31, 30), (24, 27, 28, 31), (26, 25, 30, 29), (26, 29, 28, 27)])
me_cube_006.polygons.foreach_set('use_smooth', [True] * 28)
_uv = me_cube_006.uv_layers.new(name='UVMap')
_uv.uv.foreach_set('vector', [0.375, 0.125, 0.625, 0.125, 0.625, 0.25, 0.375, 0.25, 0.375, 0.5, 0.125, 0.5, 0.125, 0.5, 0.375, 0.5, 0.625, 0.5, 0.875, 0.5, 0.875, 0.625, 0.625, 0.625, 0.125, 0.5, 0.375, 0.5, 0.375, 0.625, 0.125, 0.625, 0.375, 0.5, 0.625, 0.5, 0.625, 0.625, 0.375, 0.625, 0.375, 0.125, 0.625, 0.125, 0.625, 0.25, 0.375, 0.25, 0.625, 0.5, 0.375, 0.5, 0.375, 0.5, 0.625, 0.5, 0.625, 0.5, 0.875, 0.5, 0.875, 0.625, 0.625, 0.625, 0.125, 0.5, 0.375, 0.5, 0.375, 0.625, 0.125, 0.625, 0.375, 0.5, 0.625, 0.5, 0.625, 0.625, 0.375, 0.625, 0.625, 0.5, 0.375, 0.5, 0.375, 0.5, 0.625, 0.5, 0.375, 0.5, 0.125, 0.5, 0.125, 0.5, 0.375, 0.5, 0.875, 0.5, 0.625, 0.5, 0.625, 0.5, 0.875, 0.5, 0.375, 0.25, 0.625, 0.25, 0.625, 0.25, 0.375, 0.25, 0.875, 0.5, 0.625, 0.5, 0.625, 0.5, 0.875, 0.5, 0.625, 0.5, 0.375, 0.5, 0.375, 0.5, 0.625, 0.5, 0.375, 0.25, 0.625, 0.25, 0.625, 0.25, 0.375, 0.25, 0.375, 0.5, 0.125, 0.5, 0.125, 0.5, 0.375, 0.5, 0.375, 0.5, 0.125, 0.5, 0.125, 0.5, 0.375, 0.5, 0.875, 0.5, 0.625, 0.5, 0.625, 0.5, 0.875, 0.5, 0.375, 0.25, 0.625, 0.25, 0.625, 0.25, 0.375, 0.25, 0.875, 0.5, 0.625, 0.5, 0.625, 0.5, 0.875, 0.5, 0.375, 0.25, 0.625, 0.25, 0.625, 0.25, 0.375, 0.25, 0.625, 0.5, 0.375, 0.5, 0.375, 0.5, 0.625, 0.5, 0.375, 0.25, 0.625, 0.25, 0.625, 0.5, 0.375, 0.5, 0.625, 0.25, 0.625, 0.5, 0.875, 0.5, 0.625, 0.5, 0.375, 0.5, 0.375, 0.25, 0.375, 0.5, 0.375, 0.25, 0.375, 0.5, 0.375, 0.25, 0.625, 0.25, 0.625, 0.5])
me_cube_006.materials.append(mat_hiltringmaterial)
me_cube_006.update()
me_cube_007 = bpy.data.meshes.new('Cube.007')
me_cube_007.from_pydata([(-0.5454, 0.5365, -13.21), (-0.51, 0.3487, 18.02), (0.5454, 0.5365, -13.21), (0.51, 0.3487, 18.02), (-1.23, 0.0, -13.55), (-0.3385, 0.0, 18.59), (1.23, 0.0, -13.55), (0.3385, 0.0, 18.59), (-0.3622, 0.582, 15.97), (0.3622, 0.582, 15.98), (0.8168, 0.0, 15.98), (-0.8167, 0.0, 15.98), (1.531e-05, 0.5304, -12.58), (1.516e-05, 0.3813, 18.02), (1.511e-05, 0.0, 18.7), (-0.3731, 0.5866, -12.46), (1.508e-05, 0.6902, 15.98), (-0.4469, 0.7113, -12.5), (0.4469, 0.7113, -12.5), (1.008, 0.0, -12.5), (-1.008, 0.0, -12.5), (1.549e-05, 0.9649, -12.5), (-0.4469, 0.7113, 0.2125), (0.4469, 0.7113, 0.2125), (1.008, 0.0, 0.2125), (-1.008, 0.0, 0.2125), (1.543e-05, 0.7062, 0.2695), (-0.3732, 0.582, 15.59), (0.3733, 0.582, 15.59), (0.8417, 0.0, 15.59), (-0.8417, 0.0, 15.59), (1.508e-05, 0.6902, 15.59), (-0.4778, 0.7138, -12.67), (0.4778, 0.7138, -12.67), (1.078, 0.0, -12.67), (-1.077, 0.0, -12.67), (1.545e-05, 1.119, -12.67), (-0.4889, 0.7138, -12.85), (0.4889, 0.7138, -12.85), (-1.102, 0.0, -12.85), (1.545e-05, 1.119, -12.85), (1.102, 0.0, -12.85), (-0.5204, 0.6149, -13.05), (0.5204, 0.6149, -13.05), (-1.174, 0.0, -13.24), (-0.391, 0.5304, -12.58), (1.174, 0.0, -13.24), (-0.3731, 0.5866, -13.08), (-0.391, 0.5304, -13.2), (0.3731, 0.5866, -13.08), (0.391, 0.5304, -13.2), (0.8818, 0.0, -13.44), (-0.8818, 0.0, -13.44), (-0.3505, 0.6575, -12.94), (1.54e-05, 0.9479, -12.94), (0.3505, 0.6575, -12.94), (0.3731, 0.5866, -12.46), (0.391, 0.5304, -12.58), (0.8818, 0.0, -12.82), (-0.8818, 0.0, -12.82), (1.533e-05, 0.0, -12.82), (1.533e-05, 0.7151, -12.46), (-0.3505, 0.6575, -12.32), (1.536e-05, 0.9479, -12.32), (0.3505, 0.6575, -12.32)], [], [(11, 5, 1, 8), (16, 13, 3, 9), (13, 1, 5, 14), (4, 0, 48, 52), (9, 3, 7, 10), (28, 9, 10, 29), (31, 16, 9, 28), (30, 11, 8, 27), (27, 8, 16, 31), (38, 43, 49, 55), (3, 13, 14, 7), (8, 1, 13, 16), (32, 17, 21, 36), (35, 20, 17, 32), (36, 21, 18, 33), (33, 18, 19, 34), (17, 22, 26, 21), (20, 25, 22, 17), (21, 26, 23, 18), (18, 23, 24, 19), (22, 27, 31, 26), (25, 30, 27, 22), (26, 31, 28, 23), (23, 28, 29, 24), (38, 33, 34, 41), (40, 36, 33, 38), (39, 35, 32, 37), (37, 32, 36, 40), (42, 37, 53, 47), (44, 39, 37, 42), (2, 6, 51, 50), (43, 38, 41, 46), (2, 43, 46, 6), (37, 40, 54, 53), (4, 44, 42, 0), (0, 42, 47, 48), (50, 51, 58, 57), (55, 49, 56, 64), (49, 50, 57, 56), (47, 53, 62, 15), (54, 55, 64, 63), (52, 48, 45, 59), (40, 38, 55, 54), (43, 2, 50, 49), (12, 57, 58, 60), (45, 12, 60, 59), (15, 62, 63, 61), (61, 63, 64, 56), (12, 61, 56, 57), (45, 15, 61, 12), (53, 54, 63, 62), (48, 47, 15, 45)])
me_cube_007.polygons.foreach_set('use_smooth', [True] * 52)
_uv = me_cube_007.uv_layers.new(name='UVMap')
_uv.uv.foreach_set('vector', [2.19, -1.018, 2.788, -1.018, 2.788, -0.3217, 2.19, -0.3217, 2.19, 0.375, 2.788, 0.375, 2.788, 1.072, 2.19, 1.072, 3.385, 1.072, 3.983, 1.072, 3.983, 1.768, 3.385, 1.768, -1.992, -1.018, -1.992, -0.3217, -1.992, -0.3217, -1.992, -1.018, 2.19, 1.072, 2.788, 1.072, 2.788, 1.768, 2.19, 1.768, 1.593, 1.072, 2.19, 1.072, 2.19, 1.768, 1.593, 1.768, 1.593, 0.375, 2.19, 0.375, 2.19, 1.072, 1.593, 1.072, 1.593, -1.018, 2.19, -1.018, 2.19, -0.3217, 1.593, -0.3217, 1.593, -0.3217, 2.19, -0.3217, 2.19, 0.375, 1.593, 0.375, -0.7974, 1.072, -1.395, 1.072, -1.395, 1.072, -0.7974, 1.072, 2.788, 1.072, 3.385, 1.072, 3.385, 1.768, 2.788, 1.768, 2.19, -0.3217, 2.788, -0.3217, 2.788, 0.375, 2.19, 0.375, -0.1999, -0.3217, 0.3976, -0.3217, 0.3976, 0.375, -0.1999, 0.375, -0.1999, -1.018, 0.3976, -1.018, 0.3976, -0.3217, -0.1999, -0.3217, -0.1999, 0.375, 0.3976, 0.375, 0.3976, 1.072, -0.1999, 1.072, -0.1999, 1.072, 0.3976, 1.072, 0.3977, 1.768, -0.1999, 1.768, 0.3976, -0.3217, 0.9952, -0.3217, 0.9952, 0.375, 0.3976, 0.375, 0.3976, -1.018, 0.9952, -1.018, 0.9952, -0.3217, 0.3976, -0.3217, 0.3976, 0.375, 0.9952, 0.375, 0.9952, 1.072, 0.3976, 1.072, 0.3976, 1.072, 0.9952, 1.072, 0.9952, 1.768, 0.3977, 1.768, 0.9952, -0.3217, 1.593, -0.3217, 1.593, 0.375, 0.9952, 0.375, 0.9952, -1.018, 1.593, -1.018, 1.593, -0.3217, 0.9952, -0.3217, 0.9952, 0.375, 1.593, 0.375, 1.593, 1.072, 0.9952, 1.072, 0.9952, 1.072, 1.593, 1.072, 1.593, 1.768, 0.9952, 1.768, -0.7974, 1.072, -0.1999, 1.072, -0.1999, 1.768, -0.7974, 1.768, -0.7974, 0.375, -0.1999, 0.375, -0.1999, 1.072, -0.7974, 1.072, -0.7974, -1.018, -0.1999, -1.018, -0.1999, -0.3217, -0.7974, -0.3217, -0.7974, -0.3217, -0.1999, -0.3217, -0.1999, 0.375, -0.7974, 0.375, -1.395, -0.3217, -0.7974, -0.3217, -0.7974, -0.3217, -1.395, -0.3217, -1.395, -1.018, -0.7974, -1.018, -0.7974, -0.3217, -1.395, -0.3217, -1.992, 1.072, -1.992, 1.768, -1.992, 1.768, -1.992, 1.072, -1.395, 1.072, -0.7974, 1.072, -0.7974, 1.768, -1.395, 1.768, -1.992, 1.072, -1.395, 1.072, -1.395, 1.768, -1.992, 1.768, -0.7974, -0.3217, -0.7974, 0.375, -0.7974, 0.375, -0.7974, -0.3217, -1.992, -1.018, -1.395, -1.018, -1.395, -0.3217, -1.992, -0.3217, -1.992, -0.3217, -1.395, -0.3217, -1.395, -0.3217, -1.992, -0.3217, -1.992, 1.072, -1.992, 1.768, -1.992, 1.768, -1.992, 1.072, -0.7974, 1.072, -1.395, 1.072, -1.395, 1.072, -0.7974, 1.072, -1.395, 1.072, -1.992, 1.072, -1.992, 1.072, -1.395, 1.072, -1.395, -0.3217, -0.7974, -0.3217, -0.7974, -0.3217, -1.395, -0.3217, -0.7974, 0.375, -0.7974, 1.072, -0.7974, 1.072, -0.7974, 0.375, -1.992, -1.018, -1.992, -0.3217, -1.992, -0.3217, -1.992, -1.018, -0.7974, 0.375, -0.7974, 1.072, -0.7974, 1.072, -0.7974, 0.375, -1.395, 1.072, -1.992, 1.072, -1.992, 1.072, -1.395, 1.072, -2.59, 1.072, -1.992, 1.072, -1.992, 1.768, -2.59, 1.768, -3.187, 1.072, -2.59, 1.072, -2.59, 1.768, -3.187, 1.768, -1.395, -0.3217, -0.7974, -0.3217, -0.7974, 0.375, -1.395, 0.375, -1.395, 0.375, -0.7974, 0.375, -0.7974, 1.072, -1.395, 1.072, -1.992, 0.375, -1.395, 0.375, -1.395, 1.072, -1.992, 1.072, -1.992, -0.3217, -1.395, -0.3217, -1.395, 0.375, -1.992, 0.375, -0.7974, -0.3217, -0.7974, 0.375, -0.7974, 0.375, -0.7974, -0.3217, -1.992, -0.3217, -1.395, -0.3217, -1.395, -0.3217, -1.992, -0.3217])
me_cube_007.materials.append(mat_swordleathermaterial_001)
me_cube_007.update()
me_cube_008 = bpy.data.meshes.new('Cube.008')
me_cube_008.from_pydata([(-0.51, 0.3487, 1.45), (0.51, 0.3487, 1.45), (-0.3385, 0.0, 2.018), (0.3385, 0.0, 2.018), (-0.3622, 0.582, -0.8809), (0.3622, 0.582, -0.869), (0.8168, 0.0, -0.869), (-0.8167, 0.0, -0.869), (1.613e-05, 0.3812, 1.45), (1.607e-05, 0.0, 2.132), (1.607e-05, 0.6902, -0.869), (-0.3732, 0.582, -0.9798), (0.3733, 0.582, -0.9798), (0.8417, 0.0, -0.9798), (-0.8417, 0.0, -0.9798), (1.605e-05, 0.6902, -0.9798)], [], [(7, 2, 0, 4), (10, 8, 1, 5), (8, 0, 2, 9), (5, 1, 3, 6), (12, 5, 6, 13), (15, 10, 5, 12), (14, 7, 4, 11), (11, 4, 10, 15), (1, 8, 9, 3), (4, 0, 8, 10), (14, 11, 12, 13), (15, 12, 11)])
me_cube_008.polygons.foreach_set('use_smooth', [True] * 12)
_uv = me_cube_008.uv_layers.new(name='UVMap')
_uv.uv.foreach_set('vector', [2.19, -1.018, 2.788, -1.018, 2.788, -0.3217, 2.19, -0.3217, 2.19, 0.375, 2.788, 0.375, 2.788, 1.072, 2.19, 1.072, 3.385, 1.072, 3.983, 1.072, 3.983, 1.768, 3.385, 1.768, 2.19, 1.072, 2.788, 1.072, 2.788, 1.768, 2.19, 1.768, 1.593, 1.072, 2.19, 1.072, 2.19, 1.768, 1.593, 1.768, 1.593, 0.375, 2.19, 0.375, 2.19, 1.072, 1.593, 1.072, 1.593, -1.018, 2.19, -1.018, 2.19, -0.3217, 1.593, -0.3217, 1.593, -0.3217, 2.19, -0.3217, 2.19, 0.375, 1.593, 0.375, 2.788, 1.072, 3.385, 1.072, 3.385, 1.768, 2.788, 1.768, 2.19, -0.3217, 2.788, -0.3217, 2.788, 0.375, 2.19, 0.375, 1.593, -1.018, 1.593, -0.3217, 1.593, 1.072, 1.593, 1.768, 1.593, 0.375, 1.593, 1.072, 1.593, -0.3217])
me_cube_008.materials.append(mat_hiltringmaterial)
me_cube_008.update()
me_cube_009 = bpy.data.meshes.new('Cube.009')
me_cube_009.from_pydata([(-0.5454, 0.5365, -0.3654), (0.5454, 0.5365, -0.3654), (-1.23, 0.0, -0.6995), (1.23, 0.0, -0.6995), (-0.4469, 0.7113, 1.023), (0.4469, 0.7113, 1.023), (1.008, 0.0, 1.263), (-1.008, 0.0, 1.263), (1.464e-05, 0.9649, 1.023), (-0.4778, 0.7138, 0.2519), (0.4778, 0.7138, 0.2519), (1.078, 0.0, 0.4917), (-1.077, 0.0, 0.4917), (1.464e-05, 1.119, 0.2519), (-0.4889, 0.7333, -0.1404), (0.4889, 0.7333, -0.1404), (-1.102, 0.0, -0.002324), (1.464e-05, 1.119, -0.002323), (1.102, 0.0, -0.002324), (-0.5204, 0.6149, -0.2141), (0.5204, 0.6149, -0.2141), (-1.174, 0.0, -0.391), (1.174, 0.0, -0.391), (0.8877, 0.2682, -0.5325), (-0.8877, 0.2682, -0.5325), (-0.7274, 0.3556, 1.263), (0.7274, 0.3556, 1.263), (0.7777, 0.3569, 0.4917), (-0.7776, 0.3569, 0.4917), (-0.7956, 0.3569, -0.002324), (0.7957, 0.3569, -0.002324), (0.847, 0.3075, -0.2979), (-0.847, 0.3075, -0.2979), (1.014, 0.0, 1.184), (-0.4495, 0.7115, 0.9445), (0.4495, 0.7115, 0.9445), (-1.014, 0.0, 1.184), (1.465e-05, 0.9776, 0.9445), (0.7316, 0.3558, 1.184), (-0.7315, 0.3558, 1.184), (-0.3467, 0.5611, -0.2663), (-0.3634, 0.5088, -0.3639), (0.3467, 0.5611, -0.2663), (0.3634, 0.5088, -0.3639), (0.5914, 0.3301, -0.4752), (-0.5914, 0.3301, -0.4752), (-0.8194, 0.0, -0.5865), (0.8194, 0.0, -0.5865), (-0.3257, 0.6465, -0.173), (1.459e-05, 0.8968, -0.122), (0.3257, 0.6465, -0.173), (-0.3467, 0.5611, 0.598), (-0.3634, 0.5088, 0.491), (1.45e-05, 0.5088, 0.491), (0.3467, 0.5611, 0.598), (0.3634, 0.5088, 0.491), (0.5914, 0.3301, 0.3797), (-0.5914, 0.3301, 0.3797), (-0.8194, 0.0, 0.2684), (1.452e-05, 0.0, 0.2684), (0.8194, 0.0, 0.2684), (1.452e-05, 0.6805, 0.598), (1.451e-05, 0.3301, 0.3797), (-0.3257, 0.627, 0.7329), (1.454e-05, 0.8968, 0.7329), (0.3257, 0.627, 0.7329)], [], [(23, 3, 47, 44), (2, 24, 45, 46), (34, 4, 8, 37), (39, 25, 4, 34), (37, 8, 5, 35), (38, 26, 6, 33), (30, 27, 11, 18), (17, 13, 10, 15), (29, 28, 9, 14), (14, 9, 13, 17), (0, 19, 40, 41), (32, 29, 14, 19), (19, 14, 48, 40), (31, 30, 18, 22), (23, 31, 22, 3), (1, 23, 44, 43), (24, 32, 19, 0), (14, 17, 49, 48), (25, 26, 5, 4), (8, 4, 5), (7, 6, 26, 25), (2, 21, 32, 24), (1, 20, 31, 23), (20, 15, 30, 31), (21, 16, 29, 32), (16, 12, 28, 29), (15, 10, 27, 30), (35, 5, 26, 38), (36, 7, 25, 39), (20, 1, 43, 42), (24, 0, 41, 45), (12, 36, 39, 28), (10, 35, 38, 27), (27, 38, 33, 11), (13, 37, 35, 10), (28, 39, 34, 9), (9, 34, 37, 13), (46, 45, 57, 58), (41, 40, 51, 52), (44, 47, 60, 56), (48, 49, 64, 63), (43, 44, 56, 55), (50, 42, 54, 65), (42, 43, 55, 54), (40, 48, 63, 51), (15, 20, 42, 50), (17, 15, 50, 49), (62, 56, 60, 59), (57, 62, 59, 58), (51, 63, 64, 61), (61, 64, 65, 54), (53, 61, 54, 55), (52, 51, 61, 53), (52, 53, 62, 57), (53, 55, 56, 62), (49, 50, 65, 64), (45, 41, 52, 57)])
me_cube_009.polygons.foreach_set('use_smooth', [True] * 57)
_uv = me_cube_009.uv_layers.new(name='UVMap')
_uv.uv.foreach_set('vector', [-1.992, 1.42, -1.992, 1.768, -1.992, 1.768, -1.992, 1.42, -1.992, -1.018, -1.992, -0.67, -1.992, -0.67, -1.992, -1.018, 0.348, -0.3217, 0.3976, -0.3217, 0.3976, 0.375, 0.348, 0.375, 0.348, -0.67, 0.3976, -0.67, 0.3976, -0.3217, 0.348, -0.3217, 0.348, 0.375, 0.3976, 0.375, 0.3976, 1.072, 0.348, 1.072, 0.348, 1.42, 0.3976, 1.42, 0.3977, 1.768, 0.348, 1.768, -0.7974, 1.42, -0.1999, 1.42, -0.1999, 1.768, -0.7974, 1.768, -0.7974, 0.375, -0.1999, 0.375, -0.1999, 1.072, -0.7974, 1.072, -0.7974, -0.67, -0.1999, -0.67, -0.1999, -0.3217, -0.7974, -0.3217, -0.7974, -0.3217, -0.1999, -0.3217, -0.1999, 0.375, -0.7974, 0.375, -1.992, -0.3217, -1.395, -0.3217, -1.395, -0.3217, -1.992, -0.3217, -1.395, -0.67, -0.7974, -0.67, -0.7974, -0.3217, -1.395, -0.3217, -1.395, -0.3217, -0.7974, -0.3217, -0.7974, -0.3217, -1.395, -0.3217, -1.395, 1.42, -0.7974, 1.42, -0.7974, 1.768, -1.395, 1.768, -1.992, 1.42, -1.395, 1.42, -1.395, 1.768, -1.992, 1.768, -1.992, 1.072, -1.992, 1.42, -1.992, 1.42, -1.992, 1.072, -1.992, -0.67, -1.395, -0.67, -1.395, -0.3217, -1.992, -0.3217, -0.7974, -0.3217, -0.7974, 0.375, -0.7974, 0.375, -0.7974, -0.3217, 0.3976, -0.67, 0.3976, 1.42, 0.3976, 1.072, 0.3976, -0.3217, 0.3976, 0.375, 0.3976, -0.3217, 0.3976, 1.072, 0.3976, -1.018, 0.3977, 1.768, 0.3976, 1.42, 0.3976, -0.67, -1.992, -1.018, -1.395, -1.018, -1.395, -0.67, -1.992, -0.67, -1.992, 1.072, -1.395, 1.072, -1.395, 1.42, -1.992, 1.42, -1.395, 1.072, -0.7974, 1.072, -0.7974, 1.42, -1.395, 1.42, -1.395, -1.018, -0.7974, -1.018, -0.7974, -0.67, -1.395, -0.67, -0.7974, -1.018, -0.1999, -1.018, -0.1999, -0.67, -0.7974, -0.67, -0.7974, 1.072, -0.1999, 1.072, -0.1999, 1.42, -0.7974, 1.42, 0.348, 1.072, 0.3976, 1.072, 0.3976, 1.42, 0.348, 1.42, 0.348, -1.018, 0.3976, -1.018, 0.3976, -0.67, 0.348, -0.67, -1.395, 1.072, -1.992, 1.072, -1.992, 1.072, -1.395, 1.072, -1.992, -0.67, -1.992, -0.3217, -1.992, -0.3217, -1.992, -0.67, -0.1999, -1.018, 0.348, -1.018, 0.348, -0.67, -0.1999, -0.67, -0.1999, 1.072, 0.348, 1.072, 0.348, 1.42, -0.1999, 1.42, -0.1999, 1.42, 0.348, 1.42, 0.348, 1.768, -0.1999, 1.768, -0.1999, 0.375, 0.348, 0.375, 0.348, 1.072, -0.1999, 1.072, -0.1999, -0.67, 0.348, -0.67, 0.348, -0.3217, -0.1999, -0.3217, -0.1999, -0.3217, 0.348, -0.3217, 0.348, 0.375, -0.1999, 0.375, -1.992, -1.018, -1.992, -0.67, -1.992, -0.67, -1.992, -1.018, -1.992, -0.3217, -1.395, -0.3217, -1.395, -0.3217, -1.992, -0.3217, -1.992, 1.42, -1.992, 1.768, -1.992, 1.768, -1.992, 1.42, -0.7974, -0.3217, -0.7974, 0.375, -0.7974, 0.375, -0.7974, -0.3217, -1.992, 1.072, -1.992, 1.42, -1.992, 1.42, -1.992, 1.072, -0.7974, 1.072, -1.395, 1.072, -1.395, 1.072, -0.7974, 1.072, -1.395, 1.072, -1.992, 1.072, -1.992, 1.072, -1.395, 1.072, -1.395, -0.3217, -0.7974, -0.3217, -0.7974, -0.3217, -1.395, -0.3217, -0.7974, 1.072, -1.395, 1.072, -1.395, 1.072, -0.7974, 1.072, -0.7974, 0.375, -0.7974, 1.072, -0.7974, 1.072, -0.7974, 0.375, -2.59, 1.42, -1.992, 1.42, -1.992, 1.768, -2.59, 1.768, -3.187, 1.42, -2.59, 1.42, -2.59, 1.768, -3.187, 1.768, -1.395, -0.3217, -0.7974, -0.3217, -0.7974, 0.375, -1.395, 0.375, -1.395, 0.375, -0.7974, 0.375, -0.7974, 1.072, -1.395, 1.072, -1.992, 0.375, -1.395, 0.375, -1.395, 1.072, -1.992, 1.072, -1.992, -0.3217, -1.395, -0.3217, -1.395, 0.375, -1.992, 0.375, -3.187, 1.072, -2.59, 1.072, -2.59, 1.42, -3.187, 1.42, -2.59, 1.072, -1.992, 1.072, -1.992, 1.42, -2.59, 1.42, -0.7974, 0.375, -0.7974, 1.072, -0.7974, 1.072, -0.7974, 0.375, -1.992, -0.67, -1.992, -0.3217, -1.992, -0.3217, -1.992, -0.67])
me_cube_009.materials.append(mat_hiltringmaterial)
me_cube_009.update()
me_cube_010 = bpy.data.meshes.new('Cube.010')
me_cube_010.from_pydata([(-1.0, 1.0, -1.322), (-1.0, 1.0, 0.6781), (1.0, 1.0, -1.322), (1.0, 1.0, 0.6781), (-1.0, 0.0, -1.322), (-1.0, 0.0, 0.6781), (1.0, 0.0, -1.322), (1.0, 0.0, 0.6781), (-12.34, 1.0, -1.322), (-12.34, 1.0, 0.6781), (-10.34, 1.0, -1.322), (-10.34, 1.0, 0.6781), (-12.34, 0.0, -1.322), (-12.34, 0.0, 0.6781), (-10.34, 0.0, -1.322), (-10.34, 0.0, 0.6781), (-2.306, 2.538, 1.0), (-2.306, 2.538, -1.0), (-0.8653, 2.538, -1.0), (-0.8653, 2.538, 1.0), (-10.47, 2.538, 1.0), (-10.47, 2.538, -1.0), (-9.031, 2.538, -1.0), (-9.031, 2.538, 1.0), (-4.634, 3.013, 2.005), (-4.634, 3.013, 0.005143), (-4.191, 3.563, 0.005143), (-4.191, 3.563, 2.005), (-7.146, 3.563, 2.005), (-7.146, 3.563, 0.005143), (-6.703, 3.013, 0.005143), (-6.703, 3.013, 2.005)], [], [(4, 5, 1, 0), (10, 8, 21, 22), (3, 1, 5, 7), (0, 2, 6, 4), (2, 3, 7, 6), (12, 13, 9, 8), (11, 10, 22, 23), (11, 9, 13, 15), (8, 10, 14, 12), (10, 11, 15, 14), (19, 18, 26, 27), (22, 21, 29, 30), (1, 3, 19, 16), (0, 1, 16, 17), (9, 11, 23, 20), (3, 2, 18, 19), (8, 9, 20, 21), (2, 0, 17, 18), (18, 17, 25, 26), (20, 23, 31, 28), (21, 20, 28, 29), (16, 19, 27, 24), (17, 16, 24, 25), (23, 22, 30, 31), (25, 24, 31, 30), (24, 27, 28, 31), (26, 25, 30, 29), (26, 29, 28, 27)])
me_cube_010.polygons.foreach_set('use_smooth', [True] * 28)
_uv = me_cube_010.uv_layers.new(name='UVMap')
_uv.uv.foreach_set('vector', [0.375, -0.5, 0.625, -0.5, 0.625, -0.25, 0.375, -0.25, 0.375, 1.0, 0.125, 1.0, 0.125, 0.75, 0.375, 0.75, 0.875, -0.25, 0.625, -0.25, 0.625, -0.5, 0.875, -0.5, 0.375, -0.25, 0.125, -0.25, 0.125, -0.5, 0.375, -0.5, 1.125, -0.25, 0.875, -0.25, 0.875, -0.5, 1.125, -0.5, 1.125, 1.25, 0.875, 1.25, 0.875, 1.0, 1.125, 1.0, 0.625, 1.0, 0.375, 1.0, 0.375, 0.75, 0.625, 0.75, 0.625, 1.0, 0.875, 1.0, 0.875, 1.25, 0.625, 1.25, 0.125, 1.0, 0.375, 1.0, 0.375, 1.25, 0.125, 1.25, 0.375, 1.0, 0.625, 1.0, 0.625, 1.25, 0.375, 1.25, 0.875, 0.0, 1.125, 0.0, 1.125, 0.25, 0.875, 0.25, 0.375, 0.75, 0.125, 0.75, 0.125, 0.5, 0.375, 0.5, 0.625, -0.25, 0.875, -0.25, 0.875, 0.0, 0.625, 0.0, 0.375, -0.25, 0.625, -0.25, 0.625, 0.0, 0.375, 0.0, 0.875, 1.0, 0.625, 1.0, 0.625, 0.75, 0.875, 0.75, 0.875, -0.25, 1.125, -0.25, 1.125, 0.0, 0.875, 0.0, 1.125, 1.0, 0.875, 1.0, 0.875, 0.75, 1.125, 0.75, 0.125, -0.25, 0.375, -0.25, 0.375, 0.0, 0.125, 0.0, 0.125, 0.0, 0.375, 0.0, 0.375, 0.25, 0.125, 0.25, 0.875, 0.75, 0.625, 0.75, 0.625, 0.5, 0.875, 0.5, 1.125, 0.75, 0.875, 0.75, 0.875, 0.5, 1.125, 0.5, 0.625, 0.0, 0.875, 0.0, 0.875, 0.25, 0.625, 0.25, 0.375, 0.0, 0.625, 0.0, 0.625, 0.25, 0.375, 0.25, 0.625, 0.75, 0.375, 0.75, 0.375, 0.5, 0.625, 0.5, 0.375, 0.25, 0.625, 0.25, 0.625, 0.5, 0.375, 0.5, 0.625, 0.25, 0.875, 0.25, 0.875, 0.5, 0.625, 0.5, 0.125, 0.25, 0.375, 0.25, 0.375, 0.5, 0.125, 0.5, 1.125, 0.25, 1.125, 0.5, 0.875, 0.5, 0.875, 0.25])
me_cube_010.materials.append(mat_hiltringmaterial)
me_cube_010.update()
me_cube_011 = bpy.data.meshes.new('Cube.011')
me_cube_011.from_pydata([(-1.0, 1.0, -1.322), (-1.0, 1.0, 0.6781), (1.0, 1.0, -1.322), (1.0, 1.0, 0.6781), (-1.0, 0.0, -1.322), (-1.0, 0.0, 0.6781), (1.0, 0.0, -1.322), (1.0, 0.0, 0.6781), (-12.34, 1.0, -1.322), (-12.34, 1.0, 0.6781), (-10.34, 1.0, -1.322), (-10.34, 1.0, 0.6781), (-12.34, 0.0, -1.322), (-12.34, 0.0, 0.6781), (-10.34, 0.0, -1.322), (-10.34, 0.0, 0.6781), (-2.306, 2.538, 1.0), (-2.306, 2.538, -1.0), (-0.8653, 2.538, -1.0), (-0.8653, 2.538, 1.0), (-10.47, 2.538, 1.0), (-10.47, 2.538, -1.0), (-9.031, 2.538, -1.0), (-9.031, 2.538, 1.0), (-4.634, 3.013, 2.005), (-4.634, 3.013, 0.005143), (-4.191, 3.563, 0.005143), (-4.191, 3.563, 2.005), (-7.146, 3.563, 2.005), (-7.146, 3.563, 0.005143), (-6.703, 3.013, 0.005143), (-6.703, 3.013, 2.005)], [], [(4, 5, 1, 0), (10, 8, 21, 22), (3, 1, 5, 7), (0, 2, 6, 4), (2, 3, 7, 6), (12, 13, 9, 8), (11, 10, 22, 23), (11, 9, 13, 15), (8, 10, 14, 12), (10, 11, 15, 14), (19, 18, 26, 27), (22, 21, 29, 30), (1, 3, 19, 16), (0, 1, 16, 17), (9, 11, 23, 20), (3, 2, 18, 19), (8, 9, 20, 21), (2, 0, 17, 18), (18, 17, 25, 26), (20, 23, 31, 28), (21, 20, 28, 29), (16, 19, 27, 24), (17, 16, 24, 25), (23, 22, 30, 31), (25, 24, 31, 30), (24, 27, 28, 31), (26, 25, 30, 29), (26, 29, 28, 27)])
me_cube_011.polygons.foreach_set('use_smooth', [True] * 28)
_uv = me_cube_011.uv_layers.new(name='UVMap')
_uv.uv.foreach_set('vector', [0.375, -0.5, 0.625, -0.5, 0.625, -0.25, 0.375, -0.25, 0.375, 1.0, 0.125, 1.0, 0.125, 0.75, 0.375, 0.75, 0.875, -0.25, 0.625, -0.25, 0.625, -0.5, 0.875, -0.5, 0.375, -0.25, 0.125, -0.25, 0.125, -0.5, 0.375, -0.5, 1.125, -0.25, 0.875, -0.25, 0.875, -0.5, 1.125, -0.5, 1.125, 1.25, 0.875, 1.25, 0.875, 1.0, 1.125, 1.0, 0.625, 1.0, 0.375, 1.0, 0.375, 0.75, 0.625, 0.75, 0.625, 1.0, 0.875, 1.0, 0.875, 1.25, 0.625, 1.25, 0.125, 1.0, 0.375, 1.0, 0.375, 1.25, 0.125, 1.25, 0.375, 1.0, 0.625, 1.0, 0.625, 1.25, 0.375, 1.25, 0.875, 0.0, 1.125, 0.0, 1.125, 0.25, 0.875, 0.25, 0.375, 0.75, 0.125, 0.75, 0.125, 0.5, 0.375, 0.5, 0.625, -0.25, 0.875, -0.25, 0.875, 0.0, 0.625, 0.0, 0.375, -0.25, 0.625, -0.25, 0.625, 0.0, 0.375, 0.0, 0.875, 1.0, 0.625, 1.0, 0.625, 0.75, 0.875, 0.75, 0.875, -0.25, 1.125, -0.25, 1.125, 0.0, 0.875, 0.0, 1.125, 1.0, 0.875, 1.0, 0.875, 0.75, 1.125, 0.75, 0.125, -0.25, 0.375, -0.25, 0.375, 0.0, 0.125, 0.0, 0.125, 0.0, 0.375, 0.0, 0.375, 0.25, 0.125, 0.25, 0.875, 0.75, 0.625, 0.75, 0.625, 0.5, 0.875, 0.5, 1.125, 0.75, 0.875, 0.75, 0.875, 0.5, 1.125, 0.5, 0.625, 0.0, 0.875, 0.0, 0.875, 0.25, 0.625, 0.25, 0.375, 0.0, 0.625, 0.0, 0.625, 0.25, 0.375, 0.25, 0.625, 0.75, 0.375, 0.75, 0.375, 0.5, 0.625, 0.5, 0.375, 0.25, 0.625, 0.25, 0.625, 0.5, 0.375, 0.5, 0.625, 0.25, 0.875, 0.25, 0.875, 0.5, 0.625, 0.5, 0.125, 0.25, 0.375, 0.25, 0.375, 0.5, 0.125, 0.5, 1.125, 0.25, 1.125, 0.5, 0.875, 0.5, 0.875, 0.25])
me_cube_011.materials.append(mat_hiltringmaterial)
me_cube_011.update()
me_cube_012 = bpy.data.meshes.new('Cube.012')
me_cube_012.from_pydata([(-1.0, 1.0, -1.322), (-1.0, 1.0, 0.6781), (1.0, 1.0, -1.322), (1.0, 1.0, 0.6781), (-1.0, 0.0, -1.322), (-1.0, 0.0, 0.6781), (1.0, 0.0, -1.322), (1.0, 0.0, 0.6781), (-12.34, 1.0, -1.322), (-12.34, 1.0, 0.6781), (-10.34, 1.0, -1.322), (-10.34, 1.0, 0.6781), (-12.34, 0.0, -1.322), (-12.34, 0.0, 0.6781), (-10.34, 0.0, -1.322), (-10.34, 0.0, 0.6781), (-2.306, 2.538, 1.0), (-2.306, 2.538, -1.0), (-0.8653, 2.538, -1.0), (-0.8653, 2.538, 1.0), (-10.47, 2.538, 1.0), (-10.47, 2.538, -1.0), (-9.031, 2.538, -1.0), (-9.031, 2.538, 1.0), (-4.634, 3.013, 2.005), (-4.634, 3.013, 0.005143), (-4.191, 3.563, 0.005143), (-4.191, 3.563, 2.005), (-7.146, 3.563, 2.005), (-7.146, 3.563, 0.005143), (-6.703, 3.013, 0.005143), (-6.703, 3.013, 2.005)], [], [(4, 5, 1, 0), (10, 8, 21, 22), (3, 1, 5, 7), (0, 2, 6, 4), (2, 3, 7, 6), (12, 13, 9, 8), (11, 10, 22, 23), (11, 9, 13, 15), (8, 10, 14, 12), (10, 11, 15, 14), (19, 18, 26, 27), (22, 21, 29, 30), (1, 3, 19, 16), (0, 1, 16, 17), (9, 11, 23, 20), (3, 2, 18, 19), (8, 9, 20, 21), (2, 0, 17, 18), (18, 17, 25, 26), (20, 23, 31, 28), (21, 20, 28, 29), (16, 19, 27, 24), (17, 16, 24, 25), (23, 22, 30, 31), (25, 24, 31, 30), (24, 27, 28, 31), (26, 25, 30, 29), (26, 29, 28, 27)])
me_cube_012.polygons.foreach_set('use_smooth', [True] * 28)
_uv = me_cube_012.uv_layers.new(name='UVMap')
_uv.uv.foreach_set('vector', [0.375, -0.5, 0.625, -0.5, 0.625, -0.25, 0.375, -0.25, 0.375, 1.0, 0.125, 1.0, 0.125, 0.75, 0.375, 0.75, 0.875, -0.25, 0.625, -0.25, 0.625, -0.5, 0.875, -0.5, 0.375, -0.25, 0.125, -0.25, 0.125, -0.5, 0.375, -0.5, 1.125, -0.25, 0.875, -0.25, 0.875, -0.5, 1.125, -0.5, 1.125, 1.25, 0.875, 1.25, 0.875, 1.0, 1.125, 1.0, 0.625, 1.0, 0.375, 1.0, 0.375, 0.75, 0.625, 0.75, 0.625, 1.0, 0.875, 1.0, 0.875, 1.25, 0.625, 1.25, 0.125, 1.0, 0.375, 1.0, 0.375, 1.25, 0.125, 1.25, 0.375, 1.0, 0.625, 1.0, 0.625, 1.25, 0.375, 1.25, 0.875, 0.0, 1.125, 0.0, 1.125, 0.25, 0.875, 0.25, 0.375, 0.75, 0.125, 0.75, 0.125, 0.5, 0.375, 0.5, 0.625, -0.25, 0.875, -0.25, 0.875, 0.0, 0.625, 0.0, 0.375, -0.25, 0.625, -0.25, 0.625, 0.0, 0.375, 0.0, 0.875, 1.0, 0.625, 1.0, 0.625, 0.75, 0.875, 0.75, 0.875, -0.25, 1.125, -0.25, 1.125, 0.0, 0.875, 0.0, 1.125, 1.0, 0.875, 1.0, 0.875, 0.75, 1.125, 0.75, 0.125, -0.25, 0.375, -0.25, 0.375, 0.0, 0.125, 0.0, 0.125, 0.0, 0.375, 0.0, 0.375, 0.25, 0.125, 0.25, 0.875, 0.75, 0.625, 0.75, 0.625, 0.5, 0.875, 0.5, 1.125, 0.75, 0.875, 0.75, 0.875, 0.5, 1.125, 0.5, 0.625, 0.0, 0.875, 0.0, 0.875, 0.25, 0.625, 0.25, 0.375, 0.0, 0.625, 0.0, 0.625, 0.25, 0.375, 0.25, 0.625, 0.75, 0.375, 0.75, 0.375, 0.5, 0.625, 0.5, 0.375, 0.25, 0.625, 0.25, 0.625, 0.5, 0.375, 0.5, 0.625, 0.25, 0.875, 0.25, 0.875, 0.5, 0.625, 0.5, 0.125, 0.25, 0.375, 0.25, 0.375, 0.5, 0.125, 0.5, 1.125, 0.25, 1.125, 0.5, 0.875, 0.5, 0.875, 0.25])
me_cube_012.materials.append(mat_hiltringmaterial)
me_cube_012.update()

# ---- objects
ob_swordbase = bpy.data.objects.new('SwordBase', me_cube)
ob_light = bpy.data.objects.new('Light', light_light)
ob_camera = bpy.data.objects.new('Camera', cam_camera)
ob_handle_002 = bpy.data.objects.new('Handle.002', me_cube_045)
ob_swordblade = bpy.data.objects.new('SwordBlade', me_cube_001)
ob_swordhandle = bpy.data.objects.new('SwordHandle', me_cube_002)
ob_cube = bpy.data.objects.new('Cube', me_cube_005)
ob_cube_001 = bpy.data.objects.new('Cube.001', me_cube_006)
ob_swordscabbard = bpy.data.objects.new('SwordScabbard', me_cube_007)
ob_swordscabbard_001 = bpy.data.objects.new('SwordScabbard.001', me_cube_008)
ob_swordscabbard_002 = bpy.data.objects.new('SwordScabbard.002', me_cube_009)
ob_cube_002 = bpy.data.objects.new('Cube.002', me_cube_010)
ob_cube_003 = bpy.data.objects.new('Cube.003', me_cube_011)
ob_cube_004 = bpy.data.objects.new('Cube.004', me_cube_012)

# ---- transforms, parenting, visibility, modifiers, constraints
ob_swordbase.location = (0.0, 0.0, -0.002576)
ob_swordbase.scale = (0.1145, 0.06522, 0.05632)
ob_swordbase.lock_rotations_4d = False
ob_swordbase.empty_display_type = 'ARROWS'
ob_swordbase.lineart.crease_threshold = 0.0
_m = ob_swordbase.modifiers.new('Mirror', 'MIRROR')
_m.use_axis = (False, True, False)
_m.use_clip = True
_m = ob_swordbase.modifiers.new('Subdivision', 'SUBSURF')
_m.levels = 2
ob_light.location = (4.076, 1.005, 5.904)
ob_light.rotation_euler = (0.6503, 0.05522, 1.866)
ob_light.lock_rotations_4d = False
ob_light.empty_display_type = 'ARROWS'
ob_light.color = (0.0, 0.0, 0.0, 0.0)
ob_light.lineart.crease_threshold = 0.0
ob_camera.location = (2.751, 2.411, 0.1764)
ob_camera.rotation_euler = (1.64, -6.251e-07, 2.288)
ob_camera.scale = (1.0, 1.0, 1.0)
ob_camera.lock_rotations_4d = False
ob_camera.empty_display_type = 'ARROWS'
ob_camera.color = (0.0, 0.0, 0.0, 0.0)
ob_camera.display_type = 'WIRE'
ob_camera.lineart.crease_threshold = 0.0
ob_handle_002.location = (0.0, 0.2091, 0.0)
ob_handle_002.scale = (0.01291, 0.03814, 0.03814)
_m = ob_handle_002.modifiers.new('Mirror', 'MIRROR')
_m.use_axis = (False, True, False)
_m.use_clip = True
_m = ob_handle_002.modifiers.new('Subdivision', 'SUBSURF')
ob_swordblade.location = (0.0, 0.0, 0.0)
ob_swordblade.scale = (0.01291, 0.03814, 0.03814)
_m = ob_swordblade.modifiers.new('Mirror', 'MIRROR')
_m.use_axis = (False, True, False)
_m.use_clip = True
_m = ob_swordblade.modifiers.new('Subdivision', 'SUBSURF')
_m.levels = 2
ob_swordhandle.location = (0.0, 0.0, -0.002576)
ob_swordhandle.scale = (0.1993, 0.07097, 0.05632)
ob_swordhandle.lock_rotations_4d = False
ob_swordhandle.empty_display_type = 'ARROWS'
ob_swordhandle.lineart.crease_threshold = 0.0
_m = ob_swordhandle.modifiers.new('Mirror', 'MIRROR')
_m.use_axis = (False, True, False)
_m.use_clip = True
_m = ob_swordhandle.modifiers.new('Subdivision', 'SUBSURF')
_m.levels = 2
ob_cube.location = (0.01378, 0.0, 0.06817)
ob_cube.scale = (0.002317, 0.006199, 0.002995)
_m = ob_cube.modifiers.new('Mirror', 'MIRROR')
_m.use_axis = (False, True, False)
_m.use_clip = True
_m = ob_cube.modifiers.new('Subdivision', 'SUBSURF')
_m.levels = 2
ob_cube_001.location = (0.01179, 0.0, -0.06728)
ob_cube_001.rotation_euler = (3.142, -0.0, 0.0)
ob_cube_001.scale = (0.00213, 0.0057, 0.002754)
_m = ob_cube_001.modifiers.new('Mirror', 'MIRROR')
_m.use_axis = (False, True, False)
_m.use_clip = True
_m = ob_cube_001.modifiers.new('Subdivision', 'SUBSURF')
_m.levels = 2
ob_swordscabbard.location = (0.0, -0.276, 0.7706)
ob_swordscabbard.rotation_euler = (3.142, -2.98e-08, -2.605e-15)
ob_swordscabbard.scale = (0.0158, 0.03814, 0.03814)
_m = ob_swordscabbard.modifiers.new('Mirror', 'MIRROR')
_m.use_axis = (False, True, False)
_m.use_clip = True
_m = ob_swordscabbard.modifiers.new('Subdivision', 'SUBSURF')
_m.levels = 2
ob_swordscabbard_001.location = (0.0, -0.276, 0.1323)
ob_swordscabbard_001.rotation_euler = (3.142, -2.98e-08, -2.605e-15)
ob_swordscabbard_001.scale = (0.01945, 0.03984, 0.03814)
_m = ob_swordscabbard_001.modifiers.new('Mirror', 'MIRROR')
_m.use_axis = (False, True, False)
_m.use_clip = True
_m = ob_swordscabbard_001.modifiers.new('Subdivision', 'SUBSURF')
_m.levels = 2
ob_swordscabbard_002.location = (0.0, -0.276, 1.265)
ob_swordscabbard_002.rotation_euler = (3.142, -2.98e-08, -2.605e-15)
ob_swordscabbard_002.scale = (0.01959, 0.04456, 0.03814)
_m = ob_swordscabbard_002.modifiers.new('Mirror', 'MIRROR')
_m.use_axis = (False, True, False)
_m.use_clip = True
_m = ob_swordscabbard_002.modifiers.new('Subdivision', 'SUBSURF')
_m.levels = 2
ob_cube_002.location = (0.01313, -0.2758, 1.115)
ob_cube_002.scale = (0.002317, 0.009974, 0.003817)
_m = ob_cube_002.modifiers.new('Mirror', 'MIRROR')
_m.use_axis = (False, True, False)
_m.use_clip = True
_m = ob_cube_002.modifiers.new('Subdivision', 'SUBSURF')
_m.levels = 2
ob_cube_003.location = (0.01313, -0.2758, 1.13)
ob_cube_003.scale = (0.002317, 0.009974, 0.003817)
_m = ob_cube_003.modifiers.new('Mirror', 'MIRROR')
_m.use_axis = (False, True, False)
_m.use_clip = True
_m = ob_cube_003.modifiers.new('Subdivision', 'SUBSURF')
_m.levels = 2
ob_cube_004.location = (0.01313, -0.2758, 1.101)
ob_cube_004.scale = (0.002317, 0.009974, 0.003817)
_m = ob_cube_004.modifiers.new('Mirror', 'MIRROR')
_m.use_axis = (False, True, False)
_m.use_clip = True
_m = ob_cube_004.modifiers.new('Subdivision', 'SUBSURF')
_m.levels = 2

# ---- collection membership
col_collection.objects.link(ob_swordbase)
col_collection.objects.link(ob_light)
col_collection.objects.link(ob_camera)
col_collection.objects.link(ob_handle_002)
col_collection.objects.link(ob_swordblade)
col_collection.objects.link(ob_swordhandle)
col_collection.objects.link(ob_cube)
col_collection.objects.link(ob_cube_001)
col_collection.objects.link(ob_swordscabbard)
col_collection.objects.link(ob_swordscabbard_001)
col_collection.objects.link(ob_swordscabbard_002)
col_collection.objects.link(ob_cube_002)
col_collection.objects.link(ob_cube_003)
col_collection.objects.link(ob_cube_004)

# ---- scene / render settings (as saved in the file)
scene.camera = ob_camera
scene.frame_start = 1; scene.frame_end = 250; scene.frame_set(1)
scene.render.engine = 'CYCLES'
scene.cycles.samples = 1000
scene.cycles.sampling_pattern = 'TABULATED_SOBOL'
scene.cycles.use_light_tree = False
scene.view_settings.view_transform = 'Filmic'
bpy.context.view_layer.update()

